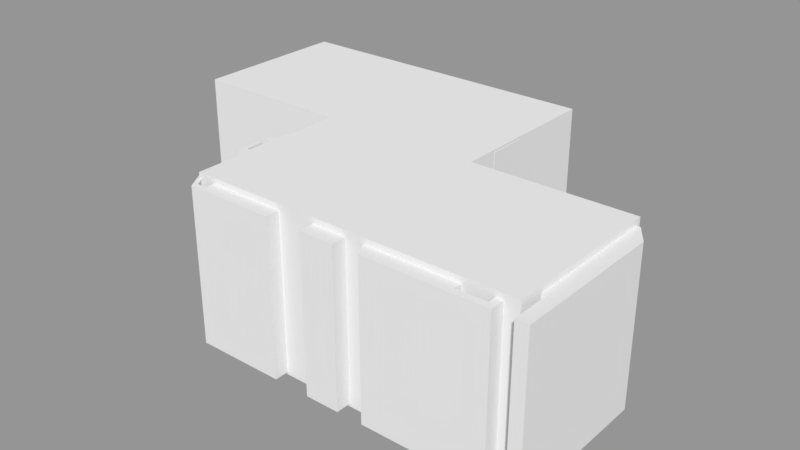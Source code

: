 # Source: S2_Shape.blend  (saved by Blender 2.79.0; exported with 4.5.12 LTS)
import bpy
from mathutils import Matrix  # noqa: F401  (used for matrix-valued properties, if any)

bpy.ops.wm.read_factory_settings(use_empty=True)
scene = bpy.context.scene
scene.name = 'Scene.001'

# ---- collections
col_collection_2_001 = bpy.data.collections.new('Collection 2.001'); scene.collection.children.link(col_collection_2_001)

# ---- meshes
me_cube_003 = bpy.data.meshes.new('Cube.003')
me_cube_003.from_pydata([(-0.5, -0.5, -0.5), (-0.5, -0.5, 0.5), (-0.5, 0.5, -0.5), (-0.5, 0.5, 0.5), (0.5, -0.5, -0.5), (0.5, -0.5, 0.5), (0.5, 0.5, -0.5), (0.5, 0.5, 0.5)], [], [(0, 1, 3, 2), (2, 3, 7, 6), (6, 7, 5, 4), (4, 5, 1, 0), (2, 6, 4, 0), (7, 3, 1, 5)])
me_cube_003.use_remesh_preserve_volume = False
me_cube_003.use_remesh_preserve_attributes = False
me_cube_003.use_mirror_vertex_groups = False
me_cube_003.update()
me_cube_002 = bpy.data.meshes.new('Cube.002')
me_cube_002.from_pydata([(-0.5, -0.5, -0.5), (-0.5, -0.5, 0.5), (-0.5, 0.5, -0.5), (-0.5, 0.5, 0.5), (0.5, -0.5, -0.5), (0.5, -0.5, 0.5), (0.5, 0.5, -0.5), (0.5, 0.5, 0.5)], [], [(0, 1, 3, 2), (2, 3, 7, 6), (6, 7, 5, 4), (4, 5, 1, 0), (2, 6, 4, 0), (7, 3, 1, 5)])
me_cube_002.use_remesh_preserve_volume = False
me_cube_002.use_remesh_preserve_attributes = False
me_cube_002.use_mirror_vertex_groups = False
me_cube_002.update()
me_cube_001 = bpy.data.meshes.new('Cube.001')
me_cube_001.from_pydata([(-0.5, -0.5, -0.5), (-0.5, -0.5, 0.5), (-0.5, 0.5, -0.5), (-0.5, 0.5, 0.5), (0.5, -0.5, -0.5), (0.5, -0.5, 0.5), (0.5, 0.5, -0.5), (0.5, 0.5, 0.5)], [], [(0, 1, 3, 2), (2, 3, 7, 6), (6, 7, 5, 4), (4, 5, 1, 0), (2, 6, 4, 0), (7, 3, 1, 5)])
me_cube_001.use_remesh_preserve_volume = False
me_cube_001.use_remesh_preserve_attributes = False
me_cube_001.use_mirror_vertex_groups = False
me_cube_001.update()
me_cube = bpy.data.meshes.new('Cube')
me_cube.from_pydata([(-0.5, -0.5, -0.5), (-0.5, -0.5, 0.5), (-0.5, 0.5, -0.5), (-0.5, 0.5, 0.5), (0.5, -0.5, -0.5), (0.5, -0.5, 0.5), (0.5, 0.5, -0.5), (0.5, 0.5, 0.5)], [], [(0, 1, 3, 2), (2, 3, 7, 6), (6, 7, 5, 4), (4, 5, 1, 0), (2, 6, 4, 0), (7, 3, 1, 5)])
me_cube.use_remesh_preserve_volume = False
me_cube.use_remesh_preserve_attributes = False
me_cube.use_mirror_vertex_groups = False
me_cube.update()
me_plane_008 = bpy.data.meshes.new('Plane.008')
me_plane_008.from_pydata([(-0.2231, 0.4347, 0.483), (-0.3386, 0.4347, 0.483), (-0.495, 0.1552, 0.483), (-0.495, -0.4134, 0.483), (-0.1729, 0.4975, 0.483), (0.1802, 0.4975, 0.483), (0.2239, 0.4389, 0.483), (0.2663, 0.4389, 0.483), (0.2663, 0.0312, 0.483), (0.2915, 0.0312, 0.483), (0.2915, 0.4379, 0.483), (0.3819, 0.4379, 0.483), (0.44, 0.3225, 0.483), (0.44, 0.04354, 0.483), (0.5015, -0.05293, 0.483), (0.5015, -0.2854, 0.483), (0.4446, -0.2854, 0.483), (0.4446, -0.3865, 0.483), (0.2506, -0.4955, 0.483), (0.1157, -0.4955, 0.483), (0.05299, -0.4456, 0.483), (-0.1887, -0.4456, 0.483), (-0.1887, -0.5002, 0.483), (-0.2759, -0.5002, 0.483), (-0.2759, -0.1959, 0.483), (-0.2101, -0.09935, 0.483), (-0.2308, -0.09935, 0.483), (-0.2965, -0.1931, 0.483), (-0.2965, -0.4975, 0.483), (-0.3152, -0.4975, 0.483), (-0.3152, -0.1939, 0.483), (-0.2526, -0.09662, 0.483), (-0.2919, -0.09662, 0.483), (-0.3557, -0.1893, 0.483), (-0.3557, -0.4994, 0.483), (-0.3805, -0.4994, 0.483), (-0.4632, 0.09684, 0.483), (-0.4632, 0.1655, 0.483), (-0.3234, 0.4036, 0.483), (-0.2263, 0.4036, 0.483), (-0.2263, 0.2035, 0.483), (-0.2891, 0.09684, 0.483), (0.3609, -0.1901, 0.483), (0.3609, -0.2215, 0.483), (0.3837, -0.2381, 0.483), (0.3837, -0.2603, 0.483), (0.4727, -0.2603, 0.483), (0.4727, -0.06325, 0.483), (0.438, 0.008724, 0.483), (0.438, -0.1901, 0.483), (0.3057, -0.1465, 0.483), (0.3282, -0.1465, 0.483), (0.3057, 0.2936, 0.483), (0.3282, 0.2936, 0.483), (-0.2231, 0.4347, -0.5029), (-0.3386, 0.4347, -0.5029), (-0.495, 0.1552, -0.5029), (-0.495, -0.4134, -0.5029), (-0.1729, 0.4975, -0.5029), (0.1802, 0.4975, -0.5029), (0.2239, 0.4389, -0.5029), (0.2663, 0.4389, -0.5029), (0.2663, 0.0312, -0.5029), (0.2915, 0.0312, -0.5029), (0.2915, 0.4379, -0.5029), (0.3819, 0.4379, -0.5029), (0.44, 0.3225, -0.5029), (0.44, 0.04354, -0.5029), (0.5015, -0.05293, -0.5029), (0.5015, -0.2854, -0.5029), (0.4446, -0.2854, -0.5029), (0.4446, -0.3865, -0.5029), (0.2506, -0.4955, -0.5029), (0.1157, -0.4955, -0.5029), (0.05299, -0.4456, -0.5029), (-0.1887, -0.4456, -0.5029), (-0.1887, -0.5002, -0.5029), (-0.2759, -0.5002, -0.5029), (-0.2759, -0.1959, -0.5029), (-0.2101, -0.09935, -0.5029), (-0.2308, -0.09935, -0.5029), (-0.2965, -0.1931, -0.5029), (-0.2965, -0.4975, -0.5029), (-0.3152, -0.4975, -0.5029), (-0.3152, -0.1939, -0.5029), (-0.2526, -0.09662, -0.5029), (-0.2919, -0.09662, -0.5029), (-0.3557, -0.1893, -0.5029), (-0.3557, -0.4994, -0.5029), (-0.3805, -0.4994, -0.5029), (-0.4632, 0.09684, -0.5029), (-0.4632, 0.1655, -0.5029), (-0.3234, 0.4036, -0.5029), (-0.2263, 0.4036, -0.5029), (-0.2263, 0.2034, -0.5029), (-0.2891, 0.09684, -0.5029), (0.3609, -0.1901, -0.5029), (0.3609, -0.2215, -0.5029), (0.3837, -0.2381, -0.5029), (0.3837, -0.2603, -0.5029), (0.4727, -0.2603, -0.5029), (0.4727, -0.06325, -0.5029), (0.438, 0.008724, -0.5029), (0.438, -0.1901, -0.5029), (0.3057, -0.1465, -0.5029), (0.3282, -0.1465, -0.5029), (0.3057, 0.2936, -0.5029), (0.3282, 0.2936, -0.5029)], [], [(22, 21, 23), (20, 18, 43, 50), (3, 35, 34), (3, 34, 33), (11, 10, 52, 53), (20, 19, 18), (16, 45, 17), (41, 36, 32), (33, 36, 3), (21, 24, 23), (25, 8, 6, 40), (45, 16, 46), (46, 15, 14), (44, 43, 45), (47, 46, 14), (6, 5, 39, 40), (13, 53, 51), (41, 31, 26), (28, 27, 30, 29), (16, 15, 46), (50, 42, 51), (51, 49, 48), (42, 49, 51), (36, 33, 32), (9, 8, 50), (9, 50, 52), (48, 13, 51), (25, 41, 26), (25, 40, 41), (31, 41, 32), (27, 26, 31, 30), (48, 47, 14), (48, 14, 13), (42, 50, 43), (7, 6, 8), (10, 9, 52), (53, 13, 12), (2, 36, 37), (45, 18, 17), (1, 2, 37), (1, 37, 38), (20, 25, 24, 21), (39, 0, 1, 38), (12, 11, 53), (36, 2, 3), (8, 25, 20, 50), (0, 39, 4), (4, 39, 5), (45, 43, 18), (76, 77, 75), (74, 104, 97, 72), (57, 88, 89), (57, 87, 88), (65, 107, 106, 64), (74, 72, 73), (70, 71, 99), (95, 86, 90), (87, 57, 90), (75, 77, 78), (79, 94, 60, 62), (99, 100, 70), (100, 68, 69), (98, 99, 97), (101, 68, 100), (60, 94, 93, 59), (67, 105, 107), (95, 80, 85), (82, 83, 84, 81), (70, 100, 69), (104, 105, 96), (105, 102, 103), (96, 105, 103), (90, 86, 87), (63, 104, 62), (63, 106, 104), (102, 105, 67), (79, 80, 95), (79, 95, 94), (85, 86, 95), (81, 84, 85, 80), (102, 68, 101), (102, 67, 68), (96, 97, 104), (61, 62, 60), (64, 106, 63), (107, 66, 67), (56, 91, 90), (99, 71, 72), (55, 91, 56), (55, 92, 91), (74, 75, 78, 79), (93, 92, 55, 54), (66, 107, 65), (90, 57, 56), (62, 104, 74, 79), (54, 58, 93), (58, 59, 93), (99, 72, 97), (0, 4, 58, 54), (1, 0, 54, 55), (2, 1, 55, 56), (3, 2, 56, 57), (4, 5, 59, 58), (5, 6, 60, 59), (6, 7, 61, 60), (7, 8, 62, 61), (8, 9, 63, 62), (9, 10, 64, 63), (10, 11, 65, 64), (11, 12, 66, 65), (12, 13, 67, 66), (13, 14, 68, 67), (14, 15, 69, 68), (15, 16, 70, 69), (16, 17, 71, 70), (17, 18, 72, 71), (18, 19, 73, 72), (19, 20, 74, 73), (20, 21, 75, 74), (21, 22, 76, 75), (22, 23, 77, 76), (23, 24, 78, 77), (24, 25, 79, 78), (25, 26, 80, 79), (26, 27, 81, 80), (27, 28, 82, 81), (28, 29, 83, 82), (29, 30, 84, 83), (30, 31, 85, 84), (31, 32, 86, 85), (32, 33, 87, 86), (33, 34, 88, 87), (34, 35, 89, 88), (35, 3, 57, 89), (37, 36, 90, 91), (38, 37, 91, 92), (39, 38, 92, 93), (40, 39, 93, 94), (41, 40, 94, 95), (36, 41, 95, 90), (42, 43, 97, 96), (43, 44, 98, 97), (44, 45, 99, 98), (45, 46, 100, 99), (46, 47, 101, 100), (47, 48, 102, 101), (48, 49, 103, 102), (49, 42, 96, 103), (52, 50, 104, 106), (50, 51, 105, 104), (51, 53, 107, 105), (53, 52, 106, 107)])
_uv = me_plane_008.uv_layers.new(name='UVMap')
_uv.uv.foreach_set('vector', [0.627, 0.1239, 0.627, 0.1293, 0.6126, 0.1239, 0.6667, 0.1293, 0.6991, 0.1243, 0.7172, 0.1513, 0.7082, 0.1587, 0.5771, 0.1322, 0.5955, 0.1239, 0.5995, 0.1239, 0.5771, 0.1322, 0.5995, 0.1239, 0.5995, 0.1545, 0.7207, 0.2169, 0.7058, 0.2169, 0.7082, 0.2025, 0.7118, 0.2025, 0.6667, 0.1293, 0.677, 0.1243, 0.6991, 0.1243, 0.731, 0.1449, 0.721, 0.1474, 0.731, 0.1348, 0.6105, 0.1829, 0.5823, 0.1829, 0.61, 0.1637, 0.5995, 0.1545, 0.5823, 0.1829, 0.5771, 0.1322, 0.627, 0.1293, 0.6126, 0.1538, 0.6126, 0.1239, 0.6235, 0.1634, 0.7017, 0.1764, 0.6947, 0.217, 0.6208, 0.1936, 0.721, 0.1474, 0.731, 0.1449, 0.7421, 0.1474, 0.7421, 0.1474, 0.7468, 0.1449, 0.7468, 0.168, 0.721, 0.1496, 0.7172, 0.1513, 0.721, 0.1474, 0.7421, 0.167, 0.7421, 0.1474, 0.7468, 0.168, 0.6947, 0.217, 0.6875, 0.2214, 0.6208, 0.2135, 0.6208, 0.1936, 0.7302, 0.1776, 0.7118, 0.2025, 0.7118, 0.1587, 0.6105, 0.1829, 0.6165, 0.1637, 0.6201, 0.1634, 0.6093, 0.1241, 0.6093, 0.1541, 0.6062, 0.154, 0.6062, 0.1241, 0.731, 0.1449, 0.7468, 0.1449, 0.7421, 0.1474, 0.7082, 0.1587, 0.7172, 0.1544, 0.7118, 0.1587, 0.7118, 0.1587, 0.7299, 0.1544, 0.7299, 0.1742, 0.7172, 0.1544, 0.7299, 0.1544, 0.7118, 0.1587, 0.5823, 0.1829, 0.5995, 0.1545, 0.61, 0.1637, 0.7058, 0.1764, 0.7017, 0.1764, 0.7082, 0.1587, 0.7058, 0.1764, 0.7082, 0.1587, 0.7082, 0.2025, 0.7299, 0.1742, 0.7302, 0.1776, 0.7118, 0.1587, 0.6235, 0.1634, 0.6105, 0.1829, 0.6201, 0.1634, 0.6235, 0.1634, 0.6208, 0.1936, 0.6105, 0.1829, 0.6165, 0.1637, 0.6105, 0.1829, 0.61, 0.1637, 0.6093, 0.1541, 0.6201, 0.1634, 0.6165, 0.1637, 0.6062, 0.154, 0.7299, 0.1742, 0.7421, 0.167, 0.7468, 0.168, 0.7299, 0.1742, 0.7468, 0.168, 0.7302, 0.1776, 0.7172, 0.1544, 0.7082, 0.1587, 0.7172, 0.1513, 0.7017, 0.217, 0.6947, 0.217, 0.7017, 0.1764, 0.7058, 0.2169, 0.7058, 0.1764, 0.7082, 0.2025, 0.7118, 0.2025, 0.7302, 0.1776, 0.7302, 0.2054, 0.5771, 0.1888, 0.5823, 0.1829, 0.5823, 0.1898, 0.721, 0.1474, 0.6991, 0.1243, 0.731, 0.1348, 0.6024, 0.2166, 0.5771, 0.1888, 0.5823, 0.1898, 0.6024, 0.2166, 0.5823, 0.1898, 0.6049, 0.2135, 0.6667, 0.1293, 0.6235, 0.1634, 0.6126, 0.1538, 0.627, 0.1293, 0.6208, 0.2135, 0.6213, 0.2166, 0.6024, 0.2166, 0.6049, 0.2135, 0.7302, 0.2054, 0.7207, 0.2169, 0.7118, 0.2025, 0.5823, 0.1829, 0.5771, 0.1888, 0.5771, 0.1322, 0.7017, 0.1764, 0.6235, 0.1634, 0.6667, 0.1293, 0.7082, 0.1587, 0.6213, 0.2166, 0.6208, 0.2135, 0.6296, 0.2214, 0.6296, 0.2214, 0.6208, 0.2135, 0.6875, 0.2214, 0.721, 0.1474, 0.7172, 0.1513, 0.6991, 0.1243, 0.627, 0.1239, 0.6126, 0.1239, 0.627, 0.1293, 0.6667, 0.1293, 0.7082, 0.1587, 0.7172, 0.1513, 0.6991, 0.1243, 0.5771, 0.1322, 0.5995, 0.1239, 0.5955, 0.1239, 0.5771, 0.1322, 0.5995, 0.1545, 0.5995, 0.1239, 0.7207, 0.2169, 0.7118, 0.2025, 0.7082, 0.2025, 0.7058, 0.2169, 0.6667, 0.1293, 0.6991, 0.1243, 0.677, 0.1243, 0.731, 0.1449, 0.731, 0.1348, 0.721, 0.1474, 0.6105, 0.1829, 0.61, 0.1637, 0.5823, 0.1829, 0.5995, 0.1545, 0.5771, 0.1322, 0.5823, 0.1829, 0.627, 0.1293, 0.6126, 0.1239, 0.6126, 0.1538, 0.6235, 0.1634, 0.6208, 0.1936, 0.6947, 0.217, 0.7017, 0.1764, 0.721, 0.1474, 0.7421, 0.1474, 0.731, 0.1449, 0.7421, 0.1474, 0.7468, 0.168, 0.7468, 0.1449, 0.721, 0.1496, 0.721, 0.1474, 0.7172, 0.1513, 0.7421, 0.167, 0.7468, 0.168, 0.7421, 0.1474, 0.6947, 0.217, 0.6208, 0.1936, 0.6208, 0.2135, 0.6875, 0.2214, 0.7302, 0.1776, 0.7118, 0.1587, 0.7118, 0.2025, 0.6105, 0.1829, 0.6201, 0.1634, 0.6165, 0.1637, 0.6093, 0.1241, 0.6062, 0.1241, 0.6062, 0.154, 0.6093, 0.1541, 0.731, 0.1449, 0.7421, 0.1474, 0.7468, 0.1449, 0.7082, 0.1587, 0.7118, 0.1587, 0.7172, 0.1544, 0.7118, 0.1587, 0.7299, 0.1742, 0.7299, 0.1544, 0.7172, 0.1544, 0.7118, 0.1587, 0.7299, 0.1544, 0.5823, 0.1829, 0.61, 0.1637, 0.5995, 0.1545, 0.7058, 0.1764, 0.7082, 0.1587, 0.7017, 0.1764, 0.7058, 0.1764, 0.7082, 0.2025, 0.7082, 0.1587, 0.7299, 0.1742, 0.7118, 0.1587, 0.7302, 0.1776, 0.6235, 0.1634, 0.6201, 0.1634, 0.6105, 0.1829, 0.6235, 0.1634, 0.6105, 0.1829, 0.6208, 0.1936, 0.6165, 0.1637, 0.61, 0.1637, 0.6105, 0.1829, 0.6093, 0.1541, 0.6062, 0.154, 0.6165, 0.1637, 0.6201, 0.1634, 0.7299, 0.1742, 0.7468, 0.168, 0.7421, 0.167, 0.7299, 0.1742, 0.7302, 0.1776, 0.7468, 0.168, 0.7172, 0.1544, 0.7172, 0.1513, 0.7082, 0.1587, 0.7017, 0.217, 0.7017, 0.1764, 0.6947, 0.217, 0.7058, 0.2169, 0.7082, 0.2025, 0.7058, 0.1764, 0.7118, 0.2025, 0.7302, 0.2054, 0.7302, 0.1776, 0.5771, 0.1888, 0.5823, 0.1898, 0.5823, 0.1829, 0.721, 0.1474, 0.731, 0.1348, 0.6991, 0.1243, 0.6024, 0.2166, 0.5823, 0.1898, 0.5771, 0.1888, 0.6024, 0.2166, 0.6049, 0.2135, 0.5823, 0.1898, 0.6667, 0.1293, 0.627, 0.1293, 0.6126, 0.1538, 0.6235, 0.1634, 0.6208, 0.2135, 0.6049, 0.2135, 0.6024, 0.2166, 0.6213, 0.2166, 0.7302, 0.2054, 0.7118, 0.2025, 0.7207, 0.2169, 0.5823, 0.1829, 0.5771, 0.1322, 0.5771, 0.1888, 0.7017, 0.1764, 0.7082, 0.1587, 0.6667, 0.1293, 0.6235, 0.1634, 0.6213, 0.2166, 0.6296, 0.2214, 0.6208, 0.2135, 0.6296, 0.2214, 0.6875, 0.2214, 0.6208, 0.2135, 0.721, 0.1474, 0.6991, 0.1243, 0.7172, 0.1513, 0.6213, 0.2166, 0.6296, 0.2214, 0.6296, 0.2214, 0.6213, 0.2166, 0.6024, 0.2166, 0.6213, 0.2166, 0.6213, 0.2166, 0.6024, 0.2166, 0.5771, 0.1888, 0.6024, 0.2166, 0.6024, 0.2166, 0.5771, 0.1888, 0.5771, 0.1322, 0.5771, 0.1888, 0.5771, 0.1888, 0.5771, 0.1322, 0.6296, 0.2214, 0.6875, 0.2214, 0.6875, 0.2214, 0.6296, 0.2214, 0.6875, 0.2214, 0.6947, 0.217, 0.6947, 0.217, 0.6875, 0.2214, 0.6947, 0.217, 0.7017, 0.217, 0.7017, 0.217, 0.6947, 0.217, 0.7017, 0.217, 0.7017, 0.1764, 0.7017, 0.1764, 0.7017, 0.217, 0.7017, 0.1764, 0.7058, 0.1764, 0.7058, 0.1764, 0.7017, 0.1764, 0.7058, 0.1764, 0.7058, 0.2169, 0.7058, 0.2169, 0.7058, 0.1764, 0.7058, 0.2169, 0.7207, 0.2169, 0.7207, 0.2169, 0.7058, 0.2169, 0.7207, 0.2169, 0.7302, 0.2054, 0.7302, 0.2054, 0.7207, 0.2169, 0.7302, 0.2054, 0.7302, 0.1776, 0.7302, 0.1776, 0.7302, 0.2054, 0.7302, 0.1776, 0.7468, 0.168, 0.7468, 0.168, 0.7302, 0.1776, 0.7468, 0.168, 0.7468, 0.1449, 0.7468, 0.1449, 0.7468, 0.168, 0.7468, 0.1449, 0.731, 0.1449, 0.731, 0.1449, 0.7468, 0.1449, 0.731, 0.1449, 0.731, 0.1348, 0.731, 0.1348, 0.731, 0.1449, 0.731, 0.1348, 0.6991, 0.1243, 0.6991, 0.1243, 0.731, 0.1348, 0.6991, 0.1243, 0.677, 0.1243, 0.677, 0.1243, 0.6991, 0.1243, 0.677, 0.1243, 0.6667, 0.1293, 0.6667, 0.1293, 0.677, 0.1243, 0.6667, 0.1293, 0.627, 0.1293, 0.627, 0.1293, 0.6667, 0.1293, 0.627, 0.1293, 0.627, 0.1239, 0.627, 0.1239, 0.627, 0.1293, 0.627, 0.1239, 0.6126, 0.1239, 0.6126, 0.1239, 0.627, 0.1239, 0.6126, 0.1239, 0.6126, 0.1538, 0.6126, 0.1538, 0.6126, 0.1239, 0.6126, 0.1538, 0.6235, 0.1634, 0.6235, 0.1634, 0.6126, 0.1538, 0.6235, 0.1634, 0.6201, 0.1634, 0.6201, 0.1634, 0.6235, 0.1634, 0.6201, 0.1634, 0.6093, 0.1541, 0.6093, 0.1541, 0.6201, 0.1634, 0.6093, 0.1541, 0.6093, 0.1241, 0.6093, 0.1241, 0.6093, 0.1541, 0.6093, 0.1241, 0.6062, 0.1241, 0.6062, 0.1241, 0.6093, 0.1241, 0.6062, 0.1241, 0.6062, 0.154, 0.6062, 0.154, 0.6062, 0.1241, 0.6062, 0.154, 0.6165, 0.1637, 0.6165, 0.1637, 0.6062, 0.154, 0.6165, 0.1637, 0.61, 0.1637, 0.61, 0.1637, 0.6165, 0.1637, 0.61, 0.1637, 0.5995, 0.1545, 0.5995, 0.1545, 0.61, 0.1637, 0.5995, 0.1545, 0.5995, 0.1239, 0.5995, 0.1239, 0.5995, 0.1545, 0.5995, 0.1239, 0.5955, 0.1239, 0.5955, 0.1239, 0.5995, 0.1239, 0.5955, 0.1239, 0.5771, 0.1322, 0.5771, 0.1322, 0.5955, 0.1239, 0.5823, 0.1898, 0.5823, 0.1829, 0.5823, 0.1829, 0.5823, 0.1898, 0.6049, 0.2135, 0.5823, 0.1898, 0.5823, 0.1898, 0.6049, 0.2135, 0.6208, 0.2135, 0.6049, 0.2135, 0.6049, 0.2135, 0.6208, 0.2135, 0.6208, 0.1936, 0.6208, 0.2135, 0.6208, 0.2135, 0.6208, 0.1936, 0.6105, 0.1829, 0.6208, 0.1936, 0.6208, 0.1936, 0.6105, 0.1829, 0.5823, 0.1829, 0.6105, 0.1829, 0.6105, 0.1829, 0.5823, 0.1829, 0.7172, 0.1544, 0.7172, 0.1513, 0.7172, 0.1513, 0.7172, 0.1544, 0.7172, 0.1513, 0.721, 0.1496, 0.721, 0.1496, 0.7172, 0.1513, 0.721, 0.1496, 0.721, 0.1474, 0.721, 0.1474, 0.721, 0.1496, 0.721, 0.1474, 0.7421, 0.1474, 0.7421, 0.1474, 0.721, 0.1474, 0.7421, 0.1474, 0.7421, 0.167, 0.7421, 0.167, 0.7421, 0.1474, 0.7421, 0.167, 0.7299, 0.1742, 0.7299, 0.1742, 0.7421, 0.167, 0.7299, 0.1742, 0.7299, 0.1544, 0.7299, 0.1544, 0.7299, 0.1742, 0.7299, 0.1544, 0.7172, 0.1544, 0.7172, 0.1544, 0.7299, 0.1544, 0.7082, 0.2025, 0.7082, 0.1587, 0.7082, 0.1587, 0.7082, 0.2025, 0.7082, 0.1587, 0.7118, 0.1587, 0.7118, 0.1587, 0.7082, 0.1587, 0.7118, 0.1587, 0.7118, 0.2025, 0.7118, 0.2025, 0.7118, 0.1587, 0.7118, 0.2025, 0.7082, 0.2025, 0.7082, 0.2025, 0.7118, 0.2025])
me_plane_008.use_remesh_preserve_volume = False
me_plane_008.use_remesh_preserve_attributes = False
me_plane_008.use_mirror_vertex_groups = False
me_plane_008.update()
me_plane_003 = bpy.data.meshes.new('Plane.003')
me_plane_003.from_pydata([(-0.4136, 0.267, 0.4647), (-0.4136, 0.185, 0.4647), (-0.5005, 0.1077, 0.4647), (-0.5005, -0.2875, 0.4647), (-0.2951, 0.5004, 0.4647), (-0.2038, 0.5004, 0.4647), (-0.306, 0.2942, 0.4647), (-0.306, 0.208, 0.4647), (-0.276, 0.208, 0.4647), (-0.276, 0.2888, 0.4647), (-0.1643, 0.5004, 0.4647), (0.2061, 0.5004, 0.4647), (0.1768, 0.4598, 0.4647), (0.2847, 0.4598, 0.4647), (0.2847, 0.5004, 0.4647), (0.4494, 0.5004, 0.4647), (0.4999, 0.4342, 0.4647), (0.4999, -0.4984, 0.4647), (0.4657, -0.4984, 0.4647), (0.4354, -0.4089, 0.4647), (0.4354, -0.3055, 0.4647), (0.3348, -0.3055, 0.4647), (0.2784, -0.3649, 0.4647), (0.2784, -0.496, 0.4647), (-0.33, -0.496, 0.4647), (-0.4146, -0.392, 0.4647), (-0.4146, -0.3637, 0.4647), (0.1426, 0.4072, 0.4647), (0.1628, 0.4375, 0.4647), (0.2845, 0.4375, 0.4647), (0.2845, 0.3358, 0.4647), (0.261, 0.2841, 0.4647), (0.236, 0.2841, 0.4647), (0.236, 0.1069, 0.4647), (0.2121, 0.1069, 0.4647), (0.2121, 0.2837, 0.4647), (0.1918, 0.2837, 0.4647), (0.1918, 0.1829, 0.4647), (0.1629, 0.1829, 0.4647), (0.1629, 0.2855, 0.4647), (0.1426, 0.2855, 0.4647), (-0.3586, -0.3402, 0.4647), (-0.2757, -0.2789, 0.4647), (-0.09251, -0.2789, 0.4647), (-0.09251, -0.2363, 0.4647), (-0.05457, -0.2363, 0.4647), (-0.05457, -0.2784, 0.4647), (0.002878, -0.2784, 0.4647), (0.002878, -0.2946, 0.4647), (0.04623, -0.2946, 0.4647), (0.1617, -0.1807, 0.4647), (0.1991, -0.1807, 0.4647), (0.05653, -0.3237, 0.4647), (0.00342, -0.3237, 0.4647), (0.00342, -0.3402, 0.4647), (0.109, -0.3172, 0.4647), (0.2315, -0.1871, 0.4647), (0.2631, -0.1871, 0.4647), (0.1344, -0.3172, 0.4647), (-0.02879, -0.4482, 0.4647), (0.05102, -0.4482, 0.4647), (-0.02879, -0.365, 0.4647), (0.05102, -0.365, 0.4647), (-0.2972, -0.4482, 0.4647), (-0.04742, -0.4482, 0.4647), (-0.3578, -0.365, 0.4647), (-0.04742, -0.365, 0.4647), (-0.4136, 0.267, -0.4846), (-0.4136, 0.185, -0.4847), (-0.5005, 0.1077, -0.4847), (-0.5005, -0.2875, -0.4847), (-0.2951, 0.5004, -0.4847), (-0.2038, 0.5004, -0.4847), (-0.306, 0.2942, -0.4847), (-0.306, 0.208, -0.4847), (-0.276, 0.208, -0.4847), (-0.276, 0.2888, -0.4847), (-0.1643, 0.5004, -0.4847), (0.2061, 0.5004, -0.4847), (0.1768, 0.4598, -0.4847), (0.2847, 0.4598, -0.4847), (0.2847, 0.5004, -0.4847), (0.4494, 0.5004, -0.4846), (0.4999, 0.4342, -0.4847), (0.4999, -0.4984, -0.4847), (0.4657, -0.4984, -0.4847), (0.4354, -0.4089, -0.4847), (0.4354, -0.3055, -0.4847), (0.3348, -0.3055, -0.4846), (0.2784, -0.3649, -0.4847), (0.2784, -0.496, -0.4847), (-0.33, -0.496, -0.4847), (-0.4146, -0.392, -0.4847), (-0.4146, -0.3637, -0.4847), (0.1426, 0.4072, -0.4846), (0.1628, 0.4375, -0.4847), (0.2845, 0.4375, -0.4847), (0.2845, 0.3358, -0.4847), (0.261, 0.2841, -0.4846), (0.236, 0.2841, -0.4847), (0.236, 0.1069, -0.4847), (0.2121, 0.1069, -0.4847), (0.2121, 0.2837, -0.4846), (0.1918, 0.2837, -0.4847), (0.1918, 0.1829, -0.4847), (0.1629, 0.1829, -0.4847), (0.1629, 0.2855, -0.4847), (0.1426, 0.2855, -0.4847), (-0.3586, -0.3402, -0.4847), (-0.2757, -0.2789, -0.4846), (-0.09251, -0.2789, -0.4847), (-0.09251, -0.2363, -0.4847), (-0.05457, -0.2363, -0.4847), (-0.05457, -0.2784, -0.4847), (0.002878, -0.2784, -0.4847), (0.002878, -0.2946, -0.4847), (0.04623, -0.2946, -0.4847), (0.1617, -0.1807, -0.4847), (0.1991, -0.1807, -0.4847), (0.05653, -0.3237, -0.4846), (0.00342, -0.3237, -0.4847), (0.00342, -0.3402, -0.4847), (0.109, -0.3172, -0.4847), (0.2315, -0.1871, -0.4846), (0.2631, -0.1871, -0.4847), (0.1344, -0.3172, -0.4847), (-0.02879, -0.4482, -0.4847), (0.05102, -0.4482, -0.4847), (-0.02879, -0.365, -0.4847), (0.05102, -0.365, -0.4847), (-0.2972, -0.4482, -0.4847), (-0.04742, -0.4482, -0.4847), (-0.3578, -0.365, -0.4847), (-0.04742, -0.365, -0.4847)], [], [(17, 20, 19), (18, 17, 19), (24, 23, 59), (45, 50, 38, 8), (59, 64, 24), (64, 63, 24), (60, 23, 22, 58), (62, 60, 58), (51, 56, 33, 34), (16, 20, 17), (61, 62, 54), (66, 61, 54), (65, 66, 41), (45, 8, 44), (64, 59, 61, 66), (59, 23, 60), (41, 3, 26), (62, 55, 52), (9, 40, 27, 10), (42, 3, 41), (58, 55, 62), (55, 51, 52), (56, 51, 55), (21, 20, 57), (45, 47, 50), (48, 49, 47), (42, 44, 8, 7), (42, 2, 3), (44, 42, 43), (42, 7, 1), (46, 47, 45), (38, 50, 34), (65, 25, 24, 63), (56, 57, 33), (40, 9, 8, 38), (28, 29, 13, 12), (33, 20, 16), (57, 20, 33), (16, 31, 33), (31, 32, 33), (35, 37, 34), (40, 38, 39), (41, 66, 54), (51, 34, 50), (35, 36, 37), (38, 34, 37), (62, 52, 53, 54), (47, 49, 50), (6, 0, 1, 7), (6, 4, 0), (16, 30, 31), (15, 29, 30, 16), (5, 4, 6), (21, 57, 58, 22), (28, 10, 27), (15, 13, 29), (42, 1, 2), (12, 10, 28), (15, 14, 13), (11, 10, 12), (26, 25, 65, 41), (84, 86, 87), (85, 86, 84), (91, 126, 90), (112, 75, 105, 117), (126, 91, 131), (131, 91, 130), (127, 125, 89, 90), (129, 125, 127), (118, 101, 100, 123), (83, 84, 87), (128, 121, 129), (133, 121, 128), (132, 108, 133), (112, 111, 75), (131, 133, 128, 126), (126, 127, 90), (108, 93, 70), (129, 119, 122), (76, 77, 94, 107), (109, 108, 70), (125, 129, 122), (122, 119, 118), (123, 122, 118), (88, 124, 87), (112, 117, 114), (115, 114, 116), (109, 74, 75, 111), (109, 70, 69), (111, 110, 109), (109, 68, 74), (113, 112, 114), (105, 101, 117), (132, 130, 91, 92), (123, 100, 124), (107, 105, 75, 76), (95, 79, 80, 96), (100, 83, 87), (124, 100, 87), (83, 100, 98), (98, 100, 99), (102, 101, 104), (107, 106, 105), (108, 121, 133), (118, 117, 101), (102, 104, 103), (105, 104, 101), (129, 121, 120, 119), (114, 117, 116), (73, 74, 68, 67), (73, 67, 71), (83, 98, 97), (82, 83, 97, 96), (72, 73, 71), (88, 89, 125, 124), (95, 94, 77), (82, 96, 80), (109, 69, 68), (79, 95, 77), (82, 80, 81), (78, 79, 77), (93, 108, 132, 92), (0, 4, 71, 67), (1, 0, 67, 68), (2, 1, 68, 69), (3, 2, 69, 70), (4, 5, 72, 71), (5, 6, 73, 72), (6, 7, 74, 73), (7, 8, 75, 74), (8, 9, 76, 75), (9, 10, 77, 76), (10, 11, 78, 77), (11, 12, 79, 78), (12, 13, 80, 79), (13, 14, 81, 80), (14, 15, 82, 81), (15, 16, 83, 82), (16, 17, 84, 83), (17, 18, 85, 84), (18, 19, 86, 85), (19, 20, 87, 86), (20, 21, 88, 87), (21, 22, 89, 88), (22, 23, 90, 89), (23, 24, 91, 90), (24, 25, 92, 91), (25, 26, 93, 92), (26, 3, 70, 93), (28, 27, 94, 95), (29, 28, 95, 96), (30, 29, 96, 97), (31, 30, 97, 98), (32, 31, 98, 99), (33, 32, 99, 100), (34, 33, 100, 101), (35, 34, 101, 102), (36, 35, 102, 103), (37, 36, 103, 104), (38, 37, 104, 105), (39, 38, 105, 106), (40, 39, 106, 107), (27, 40, 107, 94), (42, 41, 108, 109), (43, 42, 109, 110), (44, 43, 110, 111), (45, 44, 111, 112), (46, 45, 112, 113), (47, 46, 113, 114), (48, 47, 114, 115), (49, 48, 115, 116), (50, 49, 116, 117), (51, 50, 117, 118), (52, 51, 118, 119), (53, 52, 119, 120), (54, 53, 120, 121), (41, 54, 121, 108), (56, 55, 122, 123), (57, 56, 123, 124), (58, 57, 124, 125), (55, 58, 125, 122), (61, 59, 126, 128), (59, 60, 127, 126), (60, 62, 129, 127), (62, 61, 128, 129), (65, 63, 130, 132), (63, 64, 131, 130), (64, 66, 133, 131), (66, 65, 132, 133)])
_uv = me_plane_003.uv_layers.new(name='UVMap')
_uv.uv.foreach_set('vector', [0.5743, 0.1239, 0.5634, 0.1438, 0.5634, 0.1332, 0.5685, 0.1239, 0.5743, 0.1239, 0.5634, 0.1332, 0.4356, 0.1242, 0.5389, 0.1242, 0.4868, 0.1291, 0.4824, 0.151, 0.5191, 0.1568, 0.5193, 0.184, 0.4448, 0.1866, 0.4868, 0.1291, 0.4836, 0.1291, 0.4356, 0.1242, 0.4836, 0.1291, 0.4412, 0.1291, 0.4356, 0.1242, 0.5003, 0.1291, 0.5389, 0.1242, 0.5389, 0.1377, 0.5145, 0.1426, 0.5003, 0.1377, 0.5003, 0.1291, 0.5145, 0.1426, 0.5255, 0.1568, 0.531, 0.1561, 0.5317, 0.1762, 0.5277, 0.1762, 0.5743, 0.21, 0.5634, 0.1438, 0.5743, 0.1239, 0.4868, 0.1377, 0.5003, 0.1377, 0.4922, 0.1403, 0.4836, 0.1377, 0.4868, 0.1377, 0.4922, 0.1403, 0.4309, 0.1377, 0.4836, 0.1377, 0.4308, 0.1403, 0.4824, 0.151, 0.4448, 0.1866, 0.476, 0.151, 0.4836, 0.1291, 0.4868, 0.1291, 0.4868, 0.1377, 0.4836, 0.1377, 0.4868, 0.1291, 0.5389, 0.1242, 0.5003, 0.1291, 0.4308, 0.1403, 0.4078, 0.1457, 0.4213, 0.1378, 0.5003, 0.1377, 0.5102, 0.1426, 0.5013, 0.142, 0.4448, 0.195, 0.5159, 0.1946, 0.5159, 0.2072, 0.4638, 0.2168, 0.4449, 0.1466, 0.4078, 0.1457, 0.4308, 0.1403, 0.5145, 0.1426, 0.5102, 0.1426, 0.5003, 0.1377, 0.5102, 0.1426, 0.5255, 0.1568, 0.5013, 0.142, 0.531, 0.1561, 0.5255, 0.1568, 0.5102, 0.1426, 0.5485, 0.1438, 0.5634, 0.1438, 0.5363, 0.1561, 0.4824, 0.151, 0.4922, 0.1467, 0.5191, 0.1568, 0.4922, 0.145, 0.4995, 0.145, 0.4922, 0.1467, 0.4449, 0.1466, 0.476, 0.151, 0.4448, 0.1866, 0.4397, 0.1866, 0.4449, 0.1466, 0.4078, 0.1762, 0.4078, 0.1457, 0.476, 0.151, 0.4449, 0.1466, 0.476, 0.1466, 0.4449, 0.1466, 0.4397, 0.1866, 0.4214, 0.1842, 0.4824, 0.1467, 0.4922, 0.1467, 0.4824, 0.151, 0.5193, 0.184, 0.5191, 0.1568, 0.5277, 0.1762, 0.4309, 0.1377, 0.4213, 0.1349, 0.4356, 0.1242, 0.4412, 0.1291, 0.531, 0.1561, 0.5363, 0.1561, 0.5317, 0.1762, 0.5159, 0.1946, 0.4448, 0.195, 0.4448, 0.1866, 0.5193, 0.184, 0.5193, 0.2103, 0.54, 0.2103, 0.54, 0.2126, 0.5217, 0.2126, 0.5317, 0.1762, 0.5634, 0.1438, 0.5743, 0.21, 0.5363, 0.1561, 0.5634, 0.1438, 0.5317, 0.1762, 0.5743, 0.21, 0.536, 0.1945, 0.5317, 0.1762, 0.536, 0.1945, 0.5317, 0.1945, 0.5317, 0.1762, 0.5277, 0.1944, 0.5242, 0.184, 0.5277, 0.1762, 0.5159, 0.1946, 0.5193, 0.184, 0.5193, 0.1946, 0.4308, 0.1403, 0.4836, 0.1377, 0.4922, 0.1403, 0.5255, 0.1568, 0.5277, 0.1762, 0.5191, 0.1568, 0.5277, 0.1944, 0.5242, 0.1944, 0.5242, 0.184, 0.5193, 0.184, 0.5277, 0.1762, 0.5242, 0.184, 0.5003, 0.1377, 0.5013, 0.142, 0.4922, 0.142, 0.4922, 0.1403, 0.4922, 0.1467, 0.4995, 0.145, 0.5191, 0.1568, 0.4397, 0.1955, 0.4214, 0.1927, 0.4214, 0.1842, 0.4397, 0.1866, 0.4397, 0.1955, 0.4416, 0.2168, 0.4214, 0.1927, 0.5743, 0.21, 0.54, 0.1998, 0.536, 0.1945, 0.5657, 0.2168, 0.54, 0.2103, 0.54, 0.1998, 0.5743, 0.21, 0.4571, 0.2168, 0.4416, 0.2168, 0.4397, 0.1955, 0.5485, 0.1438, 0.5363, 0.1561, 0.5145, 0.1426, 0.5389, 0.1377, 0.5193, 0.2103, 0.4638, 0.2168, 0.5159, 0.2072, 0.5657, 0.2168, 0.54, 0.2126, 0.54, 0.2103, 0.4449, 0.1466, 0.4214, 0.1842, 0.4078, 0.1762, 0.5217, 0.2126, 0.4638, 0.2168, 0.5193, 0.2103, 0.5657, 0.2168, 0.54, 0.2168, 0.54, 0.2126, 0.5267, 0.2168, 0.4638, 0.2168, 0.5217, 0.2126, 0.4213, 0.1378, 0.4213, 0.1349, 0.4309, 0.1377, 0.4308, 0.1403, 0.5743, 0.1239, 0.5634, 0.1332, 0.5634, 0.1438, 0.5685, 0.1239, 0.5634, 0.1332, 0.5743, 0.1239, 0.4356, 0.1242, 0.4868, 0.1291, 0.5389, 0.1242, 0.4824, 0.151, 0.4448, 0.1866, 0.5193, 0.184, 0.5191, 0.1568, 0.4868, 0.1291, 0.4356, 0.1242, 0.4836, 0.1291, 0.4836, 0.1291, 0.4356, 0.1242, 0.4412, 0.1291, 0.5003, 0.1291, 0.5145, 0.1426, 0.5389, 0.1377, 0.5389, 0.1242, 0.5003, 0.1377, 0.5145, 0.1426, 0.5003, 0.1291, 0.5255, 0.1568, 0.5277, 0.1762, 0.5317, 0.1762, 0.531, 0.1561, 0.5743, 0.21, 0.5743, 0.1239, 0.5634, 0.1438, 0.4868, 0.1377, 0.4922, 0.1403, 0.5003, 0.1377, 0.4836, 0.1377, 0.4922, 0.1403, 0.4868, 0.1377, 0.4309, 0.1377, 0.4308, 0.1403, 0.4836, 0.1377, 0.4824, 0.151, 0.476, 0.151, 0.4448, 0.1866, 0.4836, 0.1291, 0.4836, 0.1377, 0.4868, 0.1377, 0.4868, 0.1291, 0.4868, 0.1291, 0.5003, 0.1291, 0.5389, 0.1242, 0.4308, 0.1403, 0.4213, 0.1378, 0.4078, 0.1457, 0.5003, 0.1377, 0.5013, 0.142, 0.5102, 0.1426, 0.4448, 0.195, 0.4638, 0.2168, 0.5159, 0.2072, 0.5159, 0.1946, 0.4449, 0.1466, 0.4308, 0.1403, 0.4078, 0.1457, 0.5145, 0.1426, 0.5003, 0.1377, 0.5102, 0.1426, 0.5102, 0.1426, 0.5013, 0.142, 0.5255, 0.1568, 0.531, 0.1561, 0.5102, 0.1426, 0.5255, 0.1568, 0.5485, 0.1438, 0.5363, 0.1561, 0.5634, 0.1438, 0.4824, 0.151, 0.5191, 0.1568, 0.4922, 0.1467, 0.4922, 0.145, 0.4922, 0.1467, 0.4995, 0.145, 0.4449, 0.1466, 0.4397, 0.1866, 0.4448, 0.1866, 0.476, 0.151, 0.4449, 0.1466, 0.4078, 0.1457, 0.4078, 0.1762, 0.476, 0.151, 0.476, 0.1466, 0.4449, 0.1466, 0.4449, 0.1466, 0.4214, 0.1842, 0.4397, 0.1866, 0.4824, 0.1467, 0.4824, 0.151, 0.4922, 0.1467, 0.5193, 0.184, 0.5277, 0.1762, 0.5191, 0.1568, 0.4309, 0.1377, 0.4412, 0.1291, 0.4356, 0.1242, 0.4213, 0.1349, 0.531, 0.1561, 0.5317, 0.1762, 0.5363, 0.1561, 0.5159, 0.1946, 0.5193, 0.184, 0.4448, 0.1866, 0.4448, 0.195, 0.5193, 0.2103, 0.5217, 0.2126, 0.54, 0.2126, 0.54, 0.2103, 0.5317, 0.1762, 0.5743, 0.21, 0.5634, 0.1438, 0.5363, 0.1561, 0.5317, 0.1762, 0.5634, 0.1438, 0.5743, 0.21, 0.5317, 0.1762, 0.536, 0.1945, 0.536, 0.1945, 0.5317, 0.1762, 0.5317, 0.1945, 0.5277, 0.1944, 0.5277, 0.1762, 0.5242, 0.184, 0.5159, 0.1946, 0.5193, 0.1946, 0.5193, 0.184, 0.4308, 0.1403, 0.4922, 0.1403, 0.4836, 0.1377, 0.5255, 0.1568, 0.5191, 0.1568, 0.5277, 0.1762, 0.5277, 0.1944, 0.5242, 0.184, 0.5242, 0.1944, 0.5193, 0.184, 0.5242, 0.184, 0.5277, 0.1762, 0.5003, 0.1377, 0.4922, 0.1403, 0.4922, 0.142, 0.5013, 0.142, 0.4922, 0.1467, 0.5191, 0.1568, 0.4995, 0.145, 0.4397, 0.1955, 0.4397, 0.1866, 0.4214, 0.1842, 0.4214, 0.1927, 0.4397, 0.1955, 0.4214, 0.1927, 0.4416, 0.2168, 0.5743, 0.21, 0.536, 0.1945, 0.54, 0.1998, 0.5657, 0.2168, 0.5743, 0.21, 0.54, 0.1998, 0.54, 0.2103, 0.4571, 0.2168, 0.4397, 0.1955, 0.4416, 0.2168, 0.5485, 0.1438, 0.5389, 0.1377, 0.5145, 0.1426, 0.5363, 0.1561, 0.5193, 0.2103, 0.5159, 0.2072, 0.4638, 0.2168, 0.5657, 0.2168, 0.54, 0.2103, 0.54, 0.2126, 0.4449, 0.1466, 0.4078, 0.1762, 0.4214, 0.1842, 0.5217, 0.2126, 0.5193, 0.2103, 0.4638, 0.2168, 0.5657, 0.2168, 0.54, 0.2126, 0.54, 0.2168, 0.5267, 0.2168, 0.5217, 0.2126, 0.4638, 0.2168, 0.4213, 0.1378, 0.4308, 0.1403, 0.4309, 0.1377, 0.4213, 0.1349, 0.4214, 0.1927, 0.4416, 0.2168, 0.4416, 0.2168, 0.4214, 0.1927, 0.4214, 0.1842, 0.4214, 0.1927, 0.4214, 0.1927, 0.4214, 0.1842, 0.4078, 0.1762, 0.4214, 0.1842, 0.4214, 0.1842, 0.4078, 0.1762, 0.4078, 0.1457, 0.4078, 0.1762, 0.4078, 0.1762, 0.4078, 0.1457, 0.4416, 0.2168, 0.4571, 0.2168, 0.4571, 0.2168, 0.4416, 0.2168, 0.4571, 0.2168, 0.4397, 0.1955, 0.4397, 0.1955, 0.4571, 0.2168, 0.4397, 0.1955, 0.4397, 0.1866, 0.4397, 0.1866, 0.4397, 0.1955, 0.4397, 0.1866, 0.4448, 0.1866, 0.4448, 0.1866, 0.4397, 0.1866, 0.4448, 0.1866, 0.4448, 0.195, 0.4448, 0.195, 0.4448, 0.1866, 0.4448, 0.195, 0.4638, 0.2168, 0.4638, 0.2168, 0.4448, 0.195, 0.4638, 0.2168, 0.5267, 0.2168, 0.5267, 0.2168, 0.4638, 0.2168, 0.5267, 0.2168, 0.5217, 0.2126, 0.5217, 0.2126, 0.5267, 0.2168, 0.5217, 0.2126, 0.54, 0.2126, 0.54, 0.2126, 0.5217, 0.2126, 0.54, 0.2126, 0.54, 0.2168, 0.54, 0.2168, 0.54, 0.2126, 0.54, 0.2168, 0.5657, 0.2168, 0.5657, 0.2168, 0.54, 0.2168, 0.5657, 0.2168, 0.5743, 0.21, 0.5743, 0.21, 0.5657, 0.2168, 0.5743, 0.21, 0.5743, 0.1239, 0.5743, 0.1239, 0.5743, 0.21, 0.5743, 0.1239, 0.5685, 0.1239, 0.5685, 0.1239, 0.5743, 0.1239, 0.5685, 0.1239, 0.5634, 0.1332, 0.5634, 0.1332, 0.5685, 0.1239, 0.5634, 0.1332, 0.5634, 0.1438, 0.5634, 0.1438, 0.5634, 0.1332, 0.5634, 0.1438, 0.5485, 0.1438, 0.5485, 0.1438, 0.5634, 0.1438, 0.5485, 0.1438, 0.5389, 0.1377, 0.5389, 0.1377, 0.5485, 0.1438, 0.5389, 0.1377, 0.5389, 0.1242, 0.5389, 0.1242, 0.5389, 0.1377, 0.5389, 0.1242, 0.4356, 0.1242, 0.4356, 0.1242, 0.5389, 0.1242, 0.4356, 0.1242, 0.4213, 0.1349, 0.4213, 0.1349, 0.4356, 0.1242, 0.4213, 0.1349, 0.4213, 0.1378, 0.4213, 0.1378, 0.4213, 0.1349, 0.4213, 0.1378, 0.4078, 0.1457, 0.4078, 0.1457, 0.4213, 0.1378, 0.5193, 0.2103, 0.5159, 0.2072, 0.5159, 0.2072, 0.5193, 0.2103, 0.54, 0.2103, 0.5193, 0.2103, 0.5193, 0.2103, 0.54, 0.2103, 0.54, 0.1998, 0.54, 0.2103, 0.54, 0.2103, 0.54, 0.1998, 0.536, 0.1945, 0.54, 0.1998, 0.54, 0.1998, 0.536, 0.1945, 0.5317, 0.1945, 0.536, 0.1945, 0.536, 0.1945, 0.5317, 0.1945, 0.5317, 0.1762, 0.5317, 0.1945, 0.5317, 0.1945, 0.5317, 0.1762, 0.5277, 0.1762, 0.5317, 0.1762, 0.5317, 0.1762, 0.5277, 0.1762, 0.5277, 0.1944, 0.5277, 0.1762, 0.5277, 0.1762, 0.5277, 0.1944, 0.5242, 0.1944, 0.5277, 0.1944, 0.5277, 0.1944, 0.5242, 0.1944, 0.5242, 0.184, 0.5242, 0.1944, 0.5242, 0.1944, 0.5242, 0.184, 0.5193, 0.184, 0.5242, 0.184, 0.5242, 0.184, 0.5193, 0.184, 0.5193, 0.1946, 0.5193, 0.184, 0.5193, 0.184, 0.5193, 0.1946, 0.5159, 0.1946, 0.5193, 0.1946, 0.5193, 0.1946, 0.5159, 0.1946, 0.5159, 0.2072, 0.5159, 0.1946, 0.5159, 0.1946, 0.5159, 0.2072, 0.4449, 0.1466, 0.4308, 0.1403, 0.4308, 0.1403, 0.4449, 0.1466, 0.476, 0.1466, 0.4449, 0.1466, 0.4449, 0.1466, 0.476, 0.1466, 0.476, 0.151, 0.476, 0.1466, 0.476, 0.1466, 0.476, 0.151, 0.4824, 0.151, 0.476, 0.151, 0.476, 0.151, 0.4824, 0.151, 0.4824, 0.1467, 0.4824, 0.151, 0.4824, 0.151, 0.4824, 0.1467, 0.4922, 0.1467, 0.4824, 0.1467, 0.4824, 0.1467, 0.4922, 0.1467, 0.4922, 0.145, 0.4922, 0.1467, 0.4922, 0.1467, 0.4922, 0.145, 0.4995, 0.145, 0.4922, 0.145, 0.4922, 0.145, 0.4995, 0.145, 0.5191, 0.1568, 0.4995, 0.145, 0.4995, 0.145, 0.5191, 0.1568, 0.5255, 0.1568, 0.5191, 0.1568, 0.5191, 0.1568, 0.5255, 0.1568, 0.5013, 0.142, 0.5255, 0.1568, 0.5255, 0.1568, 0.5013, 0.142, 0.4922, 0.142, 0.5013, 0.142, 0.5013, 0.142, 0.4922, 0.142, 0.4922, 0.1403, 0.4922, 0.142, 0.4922, 0.142, 0.4922, 0.1403, 0.4308, 0.1403, 0.4922, 0.1403, 0.4922, 0.1403, 0.4308, 0.1403, 0.531, 0.1561, 0.5102, 0.1426, 0.5102, 0.1426, 0.531, 0.1561, 0.5363, 0.1561, 0.531, 0.1561, 0.531, 0.1561, 0.5363, 0.1561, 0.5145, 0.1426, 0.5363, 0.1561, 0.5363, 0.1561, 0.5145, 0.1426, 0.5102, 0.1426, 0.5145, 0.1426, 0.5145, 0.1426, 0.5102, 0.1426, 0.4868, 0.1377, 0.4868, 0.1291, 0.4868, 0.1291, 0.4868, 0.1377, 0.4868, 0.1291, 0.5003, 0.1291, 0.5003, 0.1291, 0.4868, 0.1291, 0.5003, 0.1291, 0.5003, 0.1377, 0.5003, 0.1377, 0.5003, 0.1291, 0.5003, 0.1377, 0.4868, 0.1377, 0.4868, 0.1377, 0.5003, 0.1377, 0.4309, 0.1377, 0.4412, 0.1291, 0.4412, 0.1291, 0.4309, 0.1377, 0.4412, 0.1291, 0.4836, 0.1291, 0.4836, 0.1291, 0.4412, 0.1291, 0.4836, 0.1291, 0.4836, 0.1377, 0.4836, 0.1377, 0.4836, 0.1291, 0.4836, 0.1377, 0.4309, 0.1377, 0.4309, 0.1377, 0.4836, 0.1377])
me_plane_003.use_remesh_preserve_volume = False
me_plane_003.use_remesh_preserve_attributes = False
me_plane_003.use_mirror_vertex_groups = False
me_plane_003.update()
me_plane_002 = bpy.data.meshes.new('Plane.002')
me_plane_002.from_pydata([(-0.6214, -0.1098, 0.4647), (-0.5563, -0.1759, 0.4647), (-0.5386, -0.1759, 0.4647), (-0.5386, -0.2103, 0.4647), (-0.6214, 0.04006, 0.4647), (-0.5972, 0.04006, 0.4647), (-0.5972, -0.06977, 0.4647), (-0.5758, -0.07815, 0.4647), (-0.5758, 0.08344, 0.4647), (-0.6167, 0.08344, 0.4647), (-0.6167, 0.1095, 0.4647), (-0.5956, 0.1427, 0.4647), (-0.5731, 0.1427, 0.4647), (-0.5731, 0.2033, 0.4647), (-0.5381, 0.2549, 0.4647), (-0.5381, 0.364, 0.4647), (-0.4914, 0.4668, 0.4647), (-0.3832, 0.4668, 0.4647), (-0.3832, 0.2518, 0.4647), (-0.4968, 0.1382, 0.4647), (-0.4492, 0.1382, 0.4647), (-0.3411, 0.2473, 0.4647), (-0.3411, 0.4651, 0.4647), (-0.3184, 0.4651, 0.4647), (-0.3184, 0.2428, 0.4647), (-0.422, 0.1399, 0.4647), (-0.4022, 0.1399, 0.4647), (-0.2971, 0.245, 0.4647), (-0.2971, 0.4658, 0.4647), (0.4085, 0.4658, 0.4647), (0.5158, 0.2499, 0.4647), (0.5158, 0.1282, 0.4647), (0.3529, 0.1282, 0.4647), (0.3529, 0.07154, 0.4647), (0.4157, 0.003283, 0.4647), (0.5173, 0.003283, 0.4647), (0.5173, -0.5902, 0.4647), (0.3079, -0.5902, 0.4647), (0.3079, -0.4335, 0.4647), (0.1535, -0.4335, 0.4647), (0.0814, -0.5033, 0.4647), (0.0814, -0.5871, 0.4647), (-0.4628, -0.5871, 0.4647), (-0.5384, -0.4636, 0.4647), (-0.5384, -0.2911, 0.4647), (-0.2307, -0.2911, 0.4647), (-0.2307, -0.2646, 0.4647), (-0.5377, -0.2646, 0.4647), (-0.5377, -0.2426, 0.4647), (-0.3665, -0.2426, 0.4647), (-0.3665, -0.2103, 0.4647), (-0.4951, -0.1718, 0.4647), (-0.4555, -0.1718, 0.4647), (-0.4951, 0.1182, 0.4647), (-0.4555, 0.1182, 0.4647), (-0.4507, -0.5538, 0.4647), (-0.3915, -0.5538, 0.4647), (-0.5172, -0.4514, 0.4647), (-0.3915, -0.4514, 0.4647), (0.1021, 0.1741, 0.4647), (0.4832, 0.1741, 0.4647), (0.4832, 0.2252, 0.4647), (0.3788, 0.4329, 0.4647), (0.1021, 0.4329, 0.4647), (0.1747, -0.2042, 0.4647), (0.157, -0.2457, 0.4647), (0.157, -0.4099, 0.4647), (0.3106, -0.4099, 0.4647), (0.3106, -0.2375, 0.4647), (0.2439, -0.1526, 0.4647), (0.2023, -0.1526, 0.4647), (0.2023, -0.3149, 0.4647), (0.1747, -0.3149, 0.4647), (-0.6214, -0.1098, -0.4846), (-0.5563, -0.1759, -0.4847), (-0.5386, -0.1759, -0.4847), (-0.5386, -0.2103, -0.4847), (-0.6214, 0.04006, -0.4847), (-0.5972, 0.04006, -0.4847), (-0.5972, -0.06977, -0.4846), (-0.5758, -0.07815, -0.4847), (-0.5758, 0.08344, -0.4847), (-0.6167, 0.08344, -0.4847), (-0.6167, 0.1095, -0.4847), (-0.5956, 0.1427, -0.4847), (-0.5731, 0.1427, -0.4847), (-0.5731, 0.2033, -0.4847), (-0.5381, 0.2549, -0.4847), (-0.5381, 0.364, -0.4847), (-0.4914, 0.4668, -0.4847), (-0.3832, 0.4668, -0.4847), (-0.3832, 0.2518, -0.4847), (-0.4968, 0.1382, -0.4847), (-0.4492, 0.1382, -0.4847), (-0.3411, 0.2473, -0.4846), (-0.3411, 0.4651, -0.4847), (-0.3184, 0.4651, -0.4847), (-0.3184, 0.2428, -0.4847), (-0.422, 0.1399, -0.4847), (-0.4022, 0.1399, -0.4847), (-0.2971, 0.245, -0.4847), (-0.2971, 0.4658, -0.4847), (0.4085, 0.4658, -0.4847), (0.5158, 0.2499, -0.4847), (0.5158, 0.1282, -0.4846), (0.3529, 0.1282, -0.4847), (0.3529, 0.07154, -0.4846), (0.4157, 0.003283, -0.4847), (0.5173, 0.003283, -0.4847), (0.5173, -0.5902, -0.4847), (0.3079, -0.5902, -0.4847), (0.3079, -0.4335, -0.4847), (0.1535, -0.4335, -0.4847), (0.0814, -0.5033, -0.4847), (0.0814, -0.5871, -0.4847), (-0.4628, -0.5871, -0.4847), (-0.5384, -0.4636, -0.4847), (-0.5384, -0.2911, -0.4847), (-0.2307, -0.2911, -0.4847), (-0.2307, -0.2646, -0.4847), (-0.5377, -0.2646, -0.4847), (-0.5377, -0.2426, -0.4847), (-0.3665, -0.2426, -0.4847), (-0.3665, -0.2103, -0.4847), (-0.4951, -0.1718, -0.4847), (-0.4555, -0.1718, -0.4847), (-0.4951, 0.1182, -0.4847), (-0.4555, 0.1182, -0.4847), (-0.4507, -0.5538, -0.4847), (-0.3915, -0.5538, -0.4847), (-0.5172, -0.4514, -0.4846), (-0.3915, -0.4514, -0.4847), (0.1021, 0.1741, -0.4847), (0.4832, 0.1741, -0.4847), (0.4832, 0.2252, -0.4847), (0.3788, 0.4329, -0.4847), (0.1021, 0.4329, -0.4847), (0.1747, -0.2042, -0.4847), (0.157, -0.2457, -0.4847), (0.157, -0.4099, -0.4847), (0.3106, -0.4099, -0.4847), (0.3106, -0.2375, -0.4847), (0.2439, -0.1526, -0.4847), (0.2023, -0.1526, -0.4847), (0.2023, -0.3149, -0.4846), (0.1747, -0.3149, -0.4847)], [], [(44, 58, 45), (37, 36, 38), (42, 41, 56), (36, 67, 38), (56, 55, 42), (69, 33, 59, 70), (58, 56, 45), (54, 25, 20), (57, 44, 43), (57, 58, 44), (39, 66, 40), (21, 24, 23, 22), (35, 68, 36), (59, 27, 46, 64), (64, 71, 70), (72, 71, 64), (47, 46, 49), (48, 47, 49), (65, 64, 46), (46, 50, 49), (40, 66, 45), (26, 50, 46, 27), (2, 3, 51), (57, 43, 42, 55), (51, 3, 52), (2, 7, 1), (0, 1, 7), (69, 68, 34, 33), (53, 7, 51), (14, 18, 17, 15), (52, 3, 50), (34, 68, 35), (59, 33, 32), (7, 6, 0), (6, 4, 0), (53, 8, 7), (5, 4, 6), (59, 32, 60), (50, 26, 54, 52), (9, 8, 10), (45, 56, 41, 40), (45, 66, 65, 46), (59, 64, 70), (30, 60, 31), (60, 32, 31), (53, 19, 12, 8), (51, 7, 2), (26, 25, 54), (25, 21, 20), (12, 19, 13), (36, 68, 67), (20, 19, 53, 54), (24, 21, 25), (19, 14, 13), (30, 61, 60), (39, 38, 67, 66), (18, 14, 19), (11, 10, 8, 12), (27, 59, 63, 28), (29, 62, 61, 30), (17, 16, 15), (29, 63, 62), (29, 28, 63), (117, 118, 131), (110, 111, 109), (115, 129, 114), (109, 111, 140), (129, 115, 128), (142, 143, 132, 106), (131, 118, 129), (127, 93, 98), (130, 116, 117), (130, 117, 131), (112, 113, 139), (94, 95, 96, 97), (108, 109, 141), (132, 137, 119, 100), (137, 143, 144), (145, 137, 144), (120, 122, 119), (121, 122, 120), (138, 119, 137), (119, 122, 123), (113, 118, 139), (99, 100, 119, 123), (75, 124, 76), (130, 128, 115, 116), (124, 125, 76), (75, 74, 80), (73, 80, 74), (142, 106, 107, 141), (126, 124, 80), (87, 88, 90, 91), (125, 123, 76), (107, 108, 141), (132, 105, 106), (80, 73, 79), (79, 73, 77), (126, 80, 81), (78, 79, 77), (132, 133, 105), (123, 125, 127, 99), (82, 83, 81), (118, 113, 114, 129), (118, 119, 138, 139), (132, 143, 137), (103, 104, 133), (133, 104, 105), (126, 81, 85, 92), (124, 75, 80), (99, 127, 98), (98, 93, 94), (85, 86, 92), (109, 140, 141), (93, 127, 126, 92), (97, 98, 94), (92, 86, 87), (103, 133, 134), (112, 139, 140, 111), (91, 92, 87), (84, 85, 81, 83), (100, 101, 136, 132), (102, 103, 134, 135), (90, 88, 89), (102, 135, 136), (102, 136, 101), (0, 4, 77, 73), (1, 0, 73, 74), (2, 1, 74, 75), (3, 2, 75, 76), (4, 5, 78, 77), (5, 6, 79, 78), (6, 7, 80, 79), (7, 8, 81, 80), (8, 9, 82, 81), (9, 10, 83, 82), (10, 11, 84, 83), (11, 12, 85, 84), (12, 13, 86, 85), (13, 14, 87, 86), (14, 15, 88, 87), (15, 16, 89, 88), (16, 17, 90, 89), (17, 18, 91, 90), (18, 19, 92, 91), (19, 20, 93, 92), (20, 21, 94, 93), (21, 22, 95, 94), (22, 23, 96, 95), (23, 24, 97, 96), (24, 25, 98, 97), (25, 26, 99, 98), (26, 27, 100, 99), (27, 28, 101, 100), (28, 29, 102, 101), (29, 30, 103, 102), (30, 31, 104, 103), (31, 32, 105, 104), (32, 33, 106, 105), (33, 34, 107, 106), (34, 35, 108, 107), (35, 36, 109, 108), (36, 37, 110, 109), (37, 38, 111, 110), (38, 39, 112, 111), (39, 40, 113, 112), (40, 41, 114, 113), (41, 42, 115, 114), (42, 43, 116, 115), (43, 44, 117, 116), (44, 45, 118, 117), (45, 46, 119, 118), (46, 47, 120, 119), (47, 48, 121, 120), (48, 49, 122, 121), (49, 50, 123, 122), (50, 3, 76, 123), (53, 51, 124, 126), (51, 52, 125, 124), (52, 54, 127, 125), (54, 53, 126, 127), (57, 55, 128, 130), (55, 56, 129, 128), (56, 58, 131, 129), (58, 57, 130, 131), (59, 60, 133, 132), (60, 61, 134, 133), (61, 62, 135, 134), (62, 63, 136, 135), (63, 59, 132, 136), (64, 65, 138, 137), (65, 66, 139, 138), (66, 67, 140, 139), (67, 68, 141, 140), (68, 69, 142, 141), (69, 70, 143, 142), (70, 71, 144, 143), (71, 72, 145, 144), (72, 64, 137, 145)])
_uv = me_plane_002.uv_layers.new(name='UVMap')
_uv.uv.foreach_set('vector', [0.577, 0.05611, 0.5983, 0.04201, 0.6217, 0.05611, 0.6998, 0.0298, 0.7302, 0.0298, 0.6998, 0.04358, 0.588, 0.03007, 0.667, 0.03007, 0.5983, 0.033, 0.7302, 0.0298, 0.7002, 0.04565, 0.6998, 0.04358, 0.5983, 0.033, 0.5897, 0.033, 0.588, 0.03007, 0.6905, 0.06829, 0.7064, 0.08801, 0.67, 0.09703, 0.6845, 0.06829, 0.5983, 0.04201, 0.5983, 0.033, 0.6217, 0.05611, 0.5891, 0.09211, 0.5939, 0.09402, 0.59, 0.09387, 0.5801, 0.04201, 0.577, 0.05611, 0.577, 0.04093, 0.5801, 0.04201, 0.5983, 0.04201, 0.577, 0.05611, 0.6774, 0.04358, 0.6779, 0.04565, 0.667, 0.03744, 0.6057, 0.1035, 0.6089, 0.1031, 0.6089, 0.1226, 0.6057, 0.1226, 0.7302, 0.082, 0.7002, 0.06082, 0.7302, 0.0298, 0.67, 0.09703, 0.612, 0.1033, 0.6217, 0.05844, 0.6805, 0.06375, 0.6805, 0.06375, 0.6845, 0.05401, 0.6845, 0.06829, 0.6805, 0.05401, 0.6845, 0.05401, 0.6805, 0.06375, 0.5771, 0.05844, 0.6217, 0.05844, 0.602, 0.06037, 0.5771, 0.06037, 0.5771, 0.05844, 0.602, 0.06037, 0.6779, 0.0601, 0.6805, 0.06375, 0.6217, 0.05844, 0.6217, 0.05844, 0.602, 0.06321, 0.602, 0.06037, 0.667, 0.03744, 0.6779, 0.04565, 0.6217, 0.05611, 0.5968, 0.09402, 0.602, 0.06321, 0.6217, 0.05844, 0.612, 0.1033, 0.577, 0.06624, 0.577, 0.06321, 0.5833, 0.0666, 0.5801, 0.04201, 0.577, 0.04093, 0.588, 0.03007, 0.5897, 0.033, 0.5833, 0.0666, 0.577, 0.06321, 0.5891, 0.0666, 0.577, 0.06624, 0.5716, 0.07484, 0.5744, 0.06624, 0.565, 0.07205, 0.5744, 0.06624, 0.5716, 0.07484, 0.6905, 0.06829, 0.7002, 0.06082, 0.7155, 0.082, 0.7064, 0.08801, 0.5833, 0.09211, 0.5716, 0.07484, 0.5833, 0.0666, 0.5771, 0.1041, 0.5995, 0.1039, 0.5995, 0.1228, 0.5771, 0.1137, 0.5891, 0.0666, 0.577, 0.06321, 0.602, 0.06321, 0.7155, 0.082, 0.7002, 0.06082, 0.7302, 0.082, 0.67, 0.09703, 0.7064, 0.08801, 0.7064, 0.09299, 0.5716, 0.07484, 0.5685, 0.07558, 0.565, 0.07205, 0.5685, 0.07558, 0.565, 0.08524, 0.565, 0.07205, 0.5833, 0.09211, 0.5716, 0.08905, 0.5716, 0.07484, 0.5685, 0.08524, 0.565, 0.08524, 0.5685, 0.07558, 0.67, 0.09703, 0.7064, 0.09299, 0.7253, 0.09703, 0.602, 0.06321, 0.5968, 0.09402, 0.5891, 0.09211, 0.5891, 0.0666, 0.5657, 0.08905, 0.5716, 0.08905, 0.5657, 0.09134, 0.6217, 0.05611, 0.5983, 0.033, 0.667, 0.03007, 0.667, 0.03744, 0.6217, 0.05611, 0.6779, 0.04565, 0.6779, 0.0601, 0.6217, 0.05844, 0.67, 0.09703, 0.6805, 0.06375, 0.6845, 0.06829, 0.73, 0.1037, 0.7253, 0.09703, 0.73, 0.09299, 0.7253, 0.09703, 0.7064, 0.09299, 0.73, 0.09299, 0.5833, 0.09211, 0.5831, 0.09387, 0.572, 0.09426, 0.5716, 0.08905, 0.5833, 0.0666, 0.5716, 0.07484, 0.577, 0.06624, 0.5968, 0.09402, 0.5939, 0.09402, 0.5891, 0.09211, 0.5939, 0.09402, 0.6057, 0.1035, 0.59, 0.09387, 0.572, 0.09426, 0.5831, 0.09387, 0.572, 0.09959, 0.7302, 0.0298, 0.7002, 0.06082, 0.7002, 0.04565, 0.59, 0.09387, 0.5831, 0.09387, 0.5833, 0.09211, 0.5891, 0.09211, 0.6089, 0.1031, 0.6057, 0.1035, 0.5939, 0.09402, 0.5831, 0.09387, 0.5771, 0.1041, 0.572, 0.09959, 0.73, 0.1037, 0.7253, 0.1015, 0.7253, 0.09703, 0.6774, 0.04358, 0.6998, 0.04358, 0.7002, 0.04565, 0.6779, 0.04565, 0.5995, 0.1039, 0.5771, 0.1041, 0.5831, 0.09387, 0.5687, 0.09426, 0.5657, 0.09134, 0.5716, 0.08905, 0.572, 0.09426, 0.612, 0.1033, 0.67, 0.09703, 0.67, 0.1198, 0.612, 0.1227, 0.7144, 0.1227, 0.7101, 0.1198, 0.7253, 0.1015, 0.73, 0.1037, 0.5995, 0.1228, 0.5838, 0.1228, 0.5771, 0.1137, 0.7144, 0.1227, 0.67, 0.1198, 0.7101, 0.1198, 0.7144, 0.1227, 0.612, 0.1227, 0.67, 0.1198, 0.577, 0.05611, 0.6217, 0.05611, 0.5983, 0.04201, 0.6998, 0.0298, 0.6998, 0.04358, 0.7302, 0.0298, 0.588, 0.03007, 0.5983, 0.033, 0.667, 0.03007, 0.7302, 0.0298, 0.6998, 0.04358, 0.7002, 0.04565, 0.5983, 0.033, 0.588, 0.03007, 0.5897, 0.033, 0.6905, 0.06829, 0.6845, 0.06829, 0.67, 0.09703, 0.7064, 0.08801, 0.5983, 0.04201, 0.6217, 0.05611, 0.5983, 0.033, 0.5891, 0.09211, 0.59, 0.09387, 0.5939, 0.09402, 0.5801, 0.04201, 0.577, 0.04093, 0.577, 0.05611, 0.5801, 0.04201, 0.577, 0.05611, 0.5983, 0.04201, 0.6774, 0.04358, 0.667, 0.03744, 0.6779, 0.04565, 0.6057, 0.1035, 0.6057, 0.1226, 0.6089, 0.1226, 0.6089, 0.1031, 0.7302, 0.082, 0.7302, 0.0298, 0.7002, 0.06082, 0.67, 0.09703, 0.6805, 0.06375, 0.6217, 0.05844, 0.612, 0.1033, 0.6805, 0.06375, 0.6845, 0.06829, 0.6845, 0.05401, 0.6805, 0.05401, 0.6805, 0.06375, 0.6845, 0.05401, 0.5771, 0.05844, 0.602, 0.06037, 0.6217, 0.05844, 0.5771, 0.06037, 0.602, 0.06037, 0.5771, 0.05844, 0.6779, 0.0601, 0.6217, 0.05844, 0.6805, 0.06375, 0.6217, 0.05844, 0.602, 0.06037, 0.602, 0.06321, 0.667, 0.03744, 0.6217, 0.05611, 0.6779, 0.04565, 0.5968, 0.09402, 0.612, 0.1033, 0.6217, 0.05844, 0.602, 0.06321, 0.577, 0.06624, 0.5833, 0.0666, 0.577, 0.06321, 0.5801, 0.04201, 0.5897, 0.033, 0.588, 0.03007, 0.577, 0.04093, 0.5833, 0.0666, 0.5891, 0.0666, 0.577, 0.06321, 0.577, 0.06624, 0.5744, 0.06624, 0.5716, 0.07484, 0.565, 0.07205, 0.5716, 0.07484, 0.5744, 0.06624, 0.6905, 0.06829, 0.7064, 0.08801, 0.7155, 0.082, 0.7002, 0.06082, 0.5833, 0.09211, 0.5833, 0.0666, 0.5716, 0.07484, 0.5771, 0.1041, 0.5771, 0.1137, 0.5995, 0.1228, 0.5995, 0.1039, 0.5891, 0.0666, 0.602, 0.06321, 0.577, 0.06321, 0.7155, 0.082, 0.7302, 0.082, 0.7002, 0.06082, 0.67, 0.09703, 0.7064, 0.09299, 0.7064, 0.08801, 0.5716, 0.07484, 0.565, 0.07205, 0.5685, 0.07558, 0.5685, 0.07558, 0.565, 0.07205, 0.565, 0.08524, 0.5833, 0.09211, 0.5716, 0.07484, 0.5716, 0.08905, 0.5685, 0.08524, 0.5685, 0.07558, 0.565, 0.08524, 0.67, 0.09703, 0.7253, 0.09703, 0.7064, 0.09299, 0.602, 0.06321, 0.5891, 0.0666, 0.5891, 0.09211, 0.5968, 0.09402, 0.5657, 0.08905, 0.5657, 0.09134, 0.5716, 0.08905, 0.6217, 0.05611, 0.667, 0.03744, 0.667, 0.03007, 0.5983, 0.033, 0.6217, 0.05611, 0.6217, 0.05844, 0.6779, 0.0601, 0.6779, 0.04565, 0.67, 0.09703, 0.6845, 0.06829, 0.6805, 0.06375, 0.73, 0.1037, 0.73, 0.09299, 0.7253, 0.09703, 0.7253, 0.09703, 0.73, 0.09299, 0.7064, 0.09299, 0.5833, 0.09211, 0.5716, 0.08905, 0.572, 0.09426, 0.5831, 0.09387, 0.5833, 0.0666, 0.577, 0.06624, 0.5716, 0.07484, 0.5968, 0.09402, 0.5891, 0.09211, 0.5939, 0.09402, 0.5939, 0.09402, 0.59, 0.09387, 0.6057, 0.1035, 0.572, 0.09426, 0.572, 0.09959, 0.5831, 0.09387, 0.7302, 0.0298, 0.7002, 0.04565, 0.7002, 0.06082, 0.59, 0.09387, 0.5891, 0.09211, 0.5833, 0.09211, 0.5831, 0.09387, 0.6089, 0.1031, 0.5939, 0.09402, 0.6057, 0.1035, 0.5831, 0.09387, 0.572, 0.09959, 0.5771, 0.1041, 0.73, 0.1037, 0.7253, 0.09703, 0.7253, 0.1015, 0.6774, 0.04358, 0.6779, 0.04565, 0.7002, 0.04565, 0.6998, 0.04358, 0.5995, 0.1039, 0.5831, 0.09387, 0.5771, 0.1041, 0.5687, 0.09426, 0.572, 0.09426, 0.5716, 0.08905, 0.5657, 0.09134, 0.612, 0.1033, 0.612, 0.1227, 0.67, 0.1198, 0.67, 0.09703, 0.7144, 0.1227, 0.73, 0.1037, 0.7253, 0.1015, 0.7101, 0.1198, 0.5995, 0.1228, 0.5771, 0.1137, 0.5838, 0.1228, 0.7144, 0.1227, 0.7101, 0.1198, 0.67, 0.1198, 0.7144, 0.1227, 0.67, 0.1198, 0.612, 0.1227, 0.565, 0.07205, 0.565, 0.08524, 0.565, 0.08524, 0.565, 0.07205, 0.5744, 0.06624, 0.565, 0.07205, 0.565, 0.07205, 0.5744, 0.06624, 0.577, 0.06624, 0.5744, 0.06624, 0.5744, 0.06624, 0.577, 0.06624, 0.577, 0.06321, 0.577, 0.06624, 0.577, 0.06624, 0.577, 0.06321, 0.565, 0.08524, 0.5685, 0.08524, 0.5685, 0.08524, 0.565, 0.08524, 0.5685, 0.08524, 0.5685, 0.07558, 0.5685, 0.07558, 0.5685, 0.08524, 0.5685, 0.07558, 0.5716, 0.07484, 0.5716, 0.07484, 0.5685, 0.07558, 0.5716, 0.07484, 0.5716, 0.08905, 0.5716, 0.08905, 0.5716, 0.07484, 0.5716, 0.08905, 0.5657, 0.08905, 0.5657, 0.08905, 0.5716, 0.08905, 0.5657, 0.08905, 0.5657, 0.09134, 0.5657, 0.09134, 0.5657, 0.08905, 0.5657, 0.09134, 0.5687, 0.09426, 0.5687, 0.09426, 0.5657, 0.09134, 0.5687, 0.09426, 0.572, 0.09426, 0.572, 0.09426, 0.5687, 0.09426, 0.572, 0.09426, 0.572, 0.09959, 0.572, 0.09959, 0.572, 0.09426, 0.572, 0.09959, 0.5771, 0.1041, 0.5771, 0.1041, 0.572, 0.09959, 0.5771, 0.1041, 0.5771, 0.1137, 0.5771, 0.1137, 0.5771, 0.1041, 0.5771, 0.1137, 0.5838, 0.1228, 0.5838, 0.1228, 0.5771, 0.1137, 0.5838, 0.1228, 0.5995, 0.1228, 0.5995, 0.1228, 0.5838, 0.1228, 0.5995, 0.1228, 0.5995, 0.1039, 0.5995, 0.1039, 0.5995, 0.1228, 0.5995, 0.1039, 0.5831, 0.09387, 0.5831, 0.09387, 0.5995, 0.1039, 0.5831, 0.09387, 0.59, 0.09387, 0.59, 0.09387, 0.5831, 0.09387, 0.59, 0.09387, 0.6057, 0.1035, 0.6057, 0.1035, 0.59, 0.09387, 0.6057, 0.1035, 0.6057, 0.1226, 0.6057, 0.1226, 0.6057, 0.1035, 0.6057, 0.1226, 0.6089, 0.1226, 0.6089, 0.1226, 0.6057, 0.1226, 0.6089, 0.1226, 0.6089, 0.1031, 0.6089, 0.1031, 0.6089, 0.1226, 0.6089, 0.1031, 0.5939, 0.09402, 0.5939, 0.09402, 0.6089, 0.1031, 0.5939, 0.09402, 0.5968, 0.09402, 0.5968, 0.09402, 0.5939, 0.09402, 0.5968, 0.09402, 0.612, 0.1033, 0.612, 0.1033, 0.5968, 0.09402, 0.612, 0.1033, 0.612, 0.1227, 0.612, 0.1227, 0.612, 0.1033, 0.612, 0.1227, 0.7144, 0.1227, 0.7144, 0.1227, 0.612, 0.1227, 0.7144, 0.1227, 0.73, 0.1037, 0.73, 0.1037, 0.7144, 0.1227, 0.73, 0.1037, 0.73, 0.09299, 0.73, 0.09299, 0.73, 0.1037, 0.73, 0.09299, 0.7064, 0.09299, 0.7064, 0.09299, 0.73, 0.09299, 0.7064, 0.09299, 0.7064, 0.08801, 0.7064, 0.08801, 0.7064, 0.09299, 0.7064, 0.08801, 0.7155, 0.082, 0.7155, 0.082, 0.7064, 0.08801, 0.7155, 0.082, 0.7302, 0.082, 0.7302, 0.082, 0.7155, 0.082, 0.7302, 0.082, 0.7302, 0.0298, 0.7302, 0.0298, 0.7302, 0.082, 0.7302, 0.0298, 0.6998, 0.0298, 0.6998, 0.0298, 0.7302, 0.0298, 0.6998, 0.0298, 0.6998, 0.04358, 0.6998, 0.04358, 0.6998, 0.0298, 0.6998, 0.04358, 0.6774, 0.04358, 0.6774, 0.04358, 0.6998, 0.04358, 0.6774, 0.04358, 0.667, 0.03744, 0.667, 0.03744, 0.6774, 0.04358, 0.667, 0.03744, 0.667, 0.03007, 0.667, 0.03007, 0.667, 0.03744, 0.667, 0.03007, 0.588, 0.03007, 0.588, 0.03007, 0.667, 0.03007, 0.588, 0.03007, 0.577, 0.04093, 0.577, 0.04093, 0.588, 0.03007, 0.577, 0.04093, 0.577, 0.05611, 0.577, 0.05611, 0.577, 0.04093, 0.577, 0.05611, 0.6217, 0.05611, 0.6217, 0.05611, 0.577, 0.05611, 0.6217, 0.05611, 0.6217, 0.05844, 0.6217, 0.05844, 0.6217, 0.05611, 0.6217, 0.05844, 0.5771, 0.05844, 0.5771, 0.05844, 0.6217, 0.05844, 0.5771, 0.05844, 0.5771, 0.06037, 0.5771, 0.06037, 0.5771, 0.05844, 0.5771, 0.06037, 0.602, 0.06037, 0.602, 0.06037, 0.5771, 0.06037, 0.602, 0.06037, 0.602, 0.06321, 0.602, 0.06321, 0.602, 0.06037, 0.602, 0.06321, 0.577, 0.06321, 0.577, 0.06321, 0.602, 0.06321, 0.5833, 0.09211, 0.5833, 0.0666, 0.5833, 0.0666, 0.5833, 0.09211, 0.5833, 0.0666, 0.5891, 0.0666, 0.5891, 0.0666, 0.5833, 0.0666, 0.5891, 0.0666, 0.5891, 0.09211, 0.5891, 0.09211, 0.5891, 0.0666, 0.5891, 0.09211, 0.5833, 0.09211, 0.5833, 0.09211, 0.5891, 0.09211, 0.5801, 0.04201, 0.5897, 0.033, 0.5897, 0.033, 0.5801, 0.04201, 0.5897, 0.033, 0.5983, 0.033, 0.5983, 0.033, 0.5897, 0.033, 0.5983, 0.033, 0.5983, 0.04201, 0.5983, 0.04201, 0.5983, 0.033, 0.5983, 0.04201, 0.5801, 0.04201, 0.5801, 0.04201, 0.5983, 0.04201, 0.67, 0.09703, 0.7253, 0.09703, 0.7253, 0.09703, 0.67, 0.09703, 0.7253, 0.09703, 0.7253, 0.1015, 0.7253, 0.1015, 0.7253, 0.09703, 0.7253, 0.1015, 0.7101, 0.1198, 0.7101, 0.1198, 0.7253, 0.1015, 0.7101, 0.1198, 0.67, 0.1198, 0.67, 0.1198, 0.7101, 0.1198, 0.67, 0.1198, 0.67, 0.09703, 0.67, 0.09703, 0.67, 0.1198, 0.6805, 0.06375, 0.6779, 0.0601, 0.6779, 0.0601, 0.6805, 0.06375, 0.6779, 0.0601, 0.6779, 0.04565, 0.6779, 0.04565, 0.6779, 0.0601, 0.6779, 0.04565, 0.7002, 0.04565, 0.7002, 0.04565, 0.6779, 0.04565, 0.7002, 0.04565, 0.7002, 0.06082, 0.7002, 0.06082, 0.7002, 0.04565, 0.7002, 0.06082, 0.6905, 0.06829, 0.6905, 0.06829, 0.7002, 0.06082, 0.6905, 0.06829, 0.6845, 0.06829, 0.6845, 0.06829, 0.6905, 0.06829, 0.6845, 0.06829, 0.6845, 0.05401, 0.6845, 0.05401, 0.6845, 0.06829, 0.6845, 0.05401, 0.6805, 0.05401, 0.6805, 0.05401, 0.6845, 0.05401, 0.6805, 0.05401, 0.6805, 0.06375, 0.6805, 0.06375, 0.6805, 0.05401])
me_plane_002.use_remesh_preserve_volume = False
me_plane_002.use_remesh_preserve_attributes = False
me_plane_002.use_mirror_vertex_groups = False
me_plane_002.update()
me_plane_001 = bpy.data.meshes.new('Plane.001')
me_plane_001.from_pydata([(-0.3255, 0.2376, 0.4647), (-0.3957, 0.2376, 0.4647), (-0.3957, 0.4687, 0.4647), (-0.4511, 0.4687, 0.4647), (-0.3255, 0.4641, 0.4647), (0.3021, 0.4641, 0.4647), (0.3021, -0.05725, 0.4647), (0.1899, -0.1658, 0.4647), (0.2407, -0.1658, 0.4647), (0.3383, -0.06669, 0.4647), (0.3383, 0.4683, 0.4647), (0.3767, 0.4683, 0.4647), (0.3767, -0.05625, 0.4647), (0.2691, -0.1632, 0.4647), (0.3238, -0.1632, 0.4647), (0.2036, -0.2809, 0.4647), (0.2332, -0.2809, 0.4647), (0.4484, -0.06317, 0.4647), (0.4484, 0.4675, 0.4647), (0.5235, 0.4675, 0.4647), (0.6053, 0.346, 0.4647), (0.6053, -0.5885, 0.4647), (0.5285, -0.5885, 0.4647), (0.5285, -0.3418, 0.4647), (0.4964, -0.3418, 0.4647), (0.4964, -0.4551, 0.4647), (0.4404, -0.4551, 0.4647), (0.4404, -0.3431, 0.4647), (0.414, -0.3431, 0.4647), (0.414, -0.5885, 0.4647), (-0.3252, -0.5885, 0.4647), (-0.452, -0.3536, 0.4647), (-0.452, 0.004983, 0.4647), (-0.2445, 0.004983, 0.4647), (-0.2445, 0.1282, 0.4647), (-0.2742, 0.1282, 0.4647), (-0.1732, 0.2326, 0.4647), (-0.2026, 0.2326, 0.4647), (-0.3054, 0.1283, 0.4647), (-0.4511, 0.1283, 0.4647), (0.1929, -0.4801, 0.4647), (0.1929, -0.5502, 0.4647), (0.3717, -0.5502, 0.4647), (0.3717, -0.349, 0.4647), (0.296, -0.349, 0.4647), (-0.3255, 0.2376, -0.4847), (-0.3957, 0.2376, -0.4847), (-0.3957, 0.4687, -0.4847), (-0.4511, 0.4687, -0.4847), (-0.3255, 0.4641, -0.4846), (0.3021, 0.4641, -0.4847), (0.3021, -0.05725, -0.4847), (0.1899, -0.1658, -0.4847), (0.2407, -0.1658, -0.4846), (0.3383, -0.06669, -0.4847), (0.3383, 0.4683, -0.4847), (0.3767, 0.4683, -0.4847), (0.3767, -0.05625, -0.4847), (0.2691, -0.1632, -0.4847), (0.3238, -0.1632, -0.4847), (0.2036, -0.2809, -0.4847), (0.2332, -0.2809, -0.4847), (0.4484, -0.06317, -0.4846), (0.4484, 0.4675, -0.4846), (0.5235, 0.4675, -0.4847), (0.6053, 0.346, -0.4847), (0.6053, -0.5885, -0.4847), (0.5285, -0.5885, -0.4847), (0.5285, -0.3418, -0.4847), (0.4964, -0.3418, -0.4847), (0.4964, -0.4551, -0.4847), (0.4404, -0.4551, -0.4847), (0.4404, -0.3431, -0.4847), (0.414, -0.3431, -0.4847), (0.414, -0.5885, -0.4847), (-0.3252, -0.5885, -0.4847), (-0.452, -0.3536, -0.4847), (-0.452, 0.004983, -0.4847), (-0.2445, 0.004983, -0.4847), (-0.2445, 0.1282, -0.4847), (-0.2742, 0.1282, -0.4847), (-0.1732, 0.2326, -0.4847), (-0.2026, 0.2326, -0.4847), (-0.3054, 0.1283, -0.4847), (-0.4511, 0.1283, -0.4847), (0.1929, -0.4801, -0.4847), (0.1929, -0.5502, -0.4847), (0.3717, -0.5502, -0.4847), (0.3717, -0.349, -0.4847), (0.296, -0.349, -0.4847)], [], [(41, 40, 30), (41, 30, 29), (41, 29, 42), (42, 29, 28), (23, 22, 21), (23, 21, 20), (36, 34, 33), (43, 42, 28), (44, 15, 40), (12, 11, 10, 9), (33, 32, 31), (43, 16, 44), (37, 36, 4), (43, 28, 17), (16, 15, 44), (28, 27, 17), (24, 23, 17), (16, 43, 17), (17, 23, 20), (0, 1, 39, 38), (7, 15, 8), (14, 13, 15), (9, 8, 13), (27, 24, 17), (9, 13, 12), (6, 36, 33, 7), (18, 17, 20), (33, 31, 15, 7), (13, 8, 15), (6, 5, 36), (36, 35, 34), (31, 30, 40, 15), (3, 39, 1), (37, 0, 38), (25, 24, 27, 26), (5, 4, 36), (3, 1, 2), (18, 20, 19), (0, 37, 4), (86, 75, 85), (86, 74, 75), (86, 87, 74), (87, 73, 74), (68, 66, 67), (68, 65, 66), (81, 78, 79), (88, 73, 87), (89, 85, 60), (57, 54, 55, 56), (78, 76, 77), (88, 89, 61), (82, 49, 81), (88, 62, 73), (61, 89, 60), (73, 62, 72), (69, 62, 68), (61, 62, 88), (62, 65, 68), (45, 83, 84, 46), (52, 53, 60), (59, 60, 58), (54, 58, 53), (72, 62, 69), (54, 57, 58), (51, 52, 78, 81), (63, 65, 62), (78, 52, 60, 76), (58, 60, 53), (51, 81, 50), (81, 79, 80), (76, 60, 85, 75), (48, 46, 84), (82, 83, 45), (70, 71, 72, 69), (50, 81, 49), (48, 47, 46), (63, 64, 65), (45, 49, 82), (0, 4, 49, 45), (1, 0, 45, 46), (2, 1, 46, 47), (3, 2, 47, 48), (4, 5, 50, 49), (5, 6, 51, 50), (6, 7, 52, 51), (7, 8, 53, 52), (8, 9, 54, 53), (9, 10, 55, 54), (10, 11, 56, 55), (11, 12, 57, 56), (12, 13, 58, 57), (13, 14, 59, 58), (14, 15, 60, 59), (15, 16, 61, 60), (16, 17, 62, 61), (17, 18, 63, 62), (18, 19, 64, 63), (19, 20, 65, 64), (20, 21, 66, 65), (21, 22, 67, 66), (22, 23, 68, 67), (23, 24, 69, 68), (24, 25, 70, 69), (25, 26, 71, 70), (26, 27, 72, 71), (27, 28, 73, 72), (28, 29, 74, 73), (29, 30, 75, 74), (30, 31, 76, 75), (31, 32, 77, 76), (32, 33, 78, 77), (33, 34, 79, 78), (34, 35, 80, 79), (35, 36, 81, 80), (36, 37, 82, 81), (37, 38, 83, 82), (38, 39, 84, 83), (39, 3, 48, 84), (40, 41, 86, 85), (41, 42, 87, 86), (42, 43, 88, 87), (43, 44, 89, 88), (44, 40, 85, 89)])
_uv = me_plane_001.uv_layers.new(name='UVMap')
_uv.uv.foreach_set('vector', [0.8283, 0.03331, 0.8283, 0.03948, 0.7531, 0.02995, 0.8283, 0.03331, 0.7531, 0.02995, 0.8604, 0.02995, 0.8283, 0.03331, 0.8604, 0.02995, 0.8542, 0.03331, 0.8542, 0.03331, 0.8604, 0.02995, 0.8604, 0.05154, 0.877, 0.05165, 0.877, 0.02995, 0.8881, 0.02995, 0.877, 0.05165, 0.8881, 0.02995, 0.8881, 0.1122, 0.7751, 0.1022, 0.7648, 0.09299, 0.7648, 0.08215, 0.8542, 0.05101, 0.8542, 0.03331, 0.8604, 0.05154, 0.8432, 0.05101, 0.8298, 0.057, 0.8283, 0.03948, 0.8549, 0.07676, 0.8549, 0.1229, 0.8494, 0.1229, 0.8494, 0.07585, 0.7648, 0.08215, 0.7347, 0.08215, 0.7347, 0.05061, 0.8542, 0.05101, 0.8341, 0.057, 0.8432, 0.05101, 0.7709, 0.1022, 0.7751, 0.1022, 0.753, 0.1225, 0.8542, 0.05101, 0.8604, 0.05154, 0.8654, 0.07616, 0.8341, 0.057, 0.8298, 0.057, 0.8432, 0.05101, 0.8604, 0.05154, 0.8642, 0.05154, 0.8654, 0.07616, 0.8723, 0.05165, 0.877, 0.05165, 0.8654, 0.07616, 0.8341, 0.057, 0.8542, 0.05101, 0.8654, 0.07616, 0.8654, 0.07616, 0.877, 0.05165, 0.8881, 0.1122, 0.753, 0.1026, 0.7428, 0.1026, 0.7348, 0.093, 0.756, 0.093, 0.8278, 0.06713, 0.8298, 0.057, 0.8352, 0.06713, 0.8473, 0.06735, 0.8393, 0.06735, 0.8298, 0.057, 0.8494, 0.07585, 0.8352, 0.06713, 0.8393, 0.06735, 0.8642, 0.05154, 0.8723, 0.05165, 0.8654, 0.07616, 0.8494, 0.07585, 0.8393, 0.06735, 0.8549, 0.07676, 0.8441, 0.07668, 0.7751, 0.1022, 0.7648, 0.08215, 0.8278, 0.06713, 0.8654, 0.1228, 0.8654, 0.07616, 0.8881, 0.1122, 0.7648, 0.08215, 0.7347, 0.05061, 0.8298, 0.057, 0.8278, 0.06713, 0.8393, 0.06735, 0.8352, 0.06713, 0.8298, 0.057, 0.8441, 0.07668, 0.8441, 0.1225, 0.7751, 0.1022, 0.7751, 0.1022, 0.7605, 0.09299, 0.7648, 0.09299, 0.7347, 0.05061, 0.7531, 0.02995, 0.8283, 0.03948, 0.8298, 0.057, 0.7348, 0.1229, 0.7348, 0.093, 0.7428, 0.1026, 0.7709, 0.1022, 0.753, 0.1026, 0.756, 0.093, 0.8723, 0.04168, 0.8723, 0.05165, 0.8642, 0.05154, 0.8642, 0.04168, 0.8441, 0.1225, 0.753, 0.1225, 0.7751, 0.1022, 0.7348, 0.1229, 0.7428, 0.1026, 0.7428, 0.1229, 0.8654, 0.1228, 0.8881, 0.1122, 0.8762, 0.1228, 0.753, 0.1026, 0.7709, 0.1022, 0.753, 0.1225, 0.8283, 0.03331, 0.7531, 0.02995, 0.8283, 0.03948, 0.8283, 0.03331, 0.8604, 0.02995, 0.7531, 0.02995, 0.8283, 0.03331, 0.8542, 0.03331, 0.8604, 0.02995, 0.8542, 0.03331, 0.8604, 0.05154, 0.8604, 0.02995, 0.877, 0.05165, 0.8881, 0.02995, 0.877, 0.02995, 0.877, 0.05165, 0.8881, 0.1122, 0.8881, 0.02995, 0.7751, 0.1022, 0.7648, 0.08215, 0.7648, 0.09299, 0.8542, 0.05101, 0.8604, 0.05154, 0.8542, 0.03331, 0.8432, 0.05101, 0.8283, 0.03948, 0.8298, 0.057, 0.8549, 0.07676, 0.8494, 0.07585, 0.8494, 0.1229, 0.8549, 0.1229, 0.7648, 0.08215, 0.7347, 0.05061, 0.7347, 0.08215, 0.8542, 0.05101, 0.8432, 0.05101, 0.8341, 0.057, 0.7709, 0.1022, 0.753, 0.1225, 0.7751, 0.1022, 0.8542, 0.05101, 0.8654, 0.07616, 0.8604, 0.05154, 0.8341, 0.057, 0.8432, 0.05101, 0.8298, 0.057, 0.8604, 0.05154, 0.8654, 0.07616, 0.8642, 0.05154, 0.8723, 0.05165, 0.8654, 0.07616, 0.877, 0.05165, 0.8341, 0.057, 0.8654, 0.07616, 0.8542, 0.05101, 0.8654, 0.07616, 0.8881, 0.1122, 0.877, 0.05165, 0.753, 0.1026, 0.756, 0.093, 0.7348, 0.093, 0.7428, 0.1026, 0.8278, 0.06713, 0.8352, 0.06713, 0.8298, 0.057, 0.8473, 0.06735, 0.8298, 0.057, 0.8393, 0.06735, 0.8494, 0.07585, 0.8393, 0.06735, 0.8352, 0.06713, 0.8642, 0.05154, 0.8654, 0.07616, 0.8723, 0.05165, 0.8494, 0.07585, 0.8549, 0.07676, 0.8393, 0.06735, 0.8441, 0.07668, 0.8278, 0.06713, 0.7648, 0.08215, 0.7751, 0.1022, 0.8654, 0.1228, 0.8881, 0.1122, 0.8654, 0.07616, 0.7648, 0.08215, 0.8278, 0.06713, 0.8298, 0.057, 0.7347, 0.05061, 0.8393, 0.06735, 0.8298, 0.057, 0.8352, 0.06713, 0.8441, 0.07668, 0.7751, 0.1022, 0.8441, 0.1225, 0.7751, 0.1022, 0.7648, 0.09299, 0.7605, 0.09299, 0.7347, 0.05061, 0.8298, 0.057, 0.8283, 0.03948, 0.7531, 0.02995, 0.7348, 0.1229, 0.7428, 0.1026, 0.7348, 0.093, 0.7709, 0.1022, 0.756, 0.093, 0.753, 0.1026, 0.8723, 0.04168, 0.8642, 0.04168, 0.8642, 0.05154, 0.8723, 0.05165, 0.8441, 0.1225, 0.7751, 0.1022, 0.753, 0.1225, 0.7348, 0.1229, 0.7428, 0.1229, 0.7428, 0.1026, 0.8654, 0.1228, 0.8762, 0.1228, 0.8881, 0.1122, 0.753, 0.1026, 0.753, 0.1225, 0.7709, 0.1022, 0.753, 0.1026, 0.753, 0.1225, 0.753, 0.1225, 0.753, 0.1026, 0.7428, 0.1026, 0.753, 0.1026, 0.753, 0.1026, 0.7428, 0.1026, 0.7428, 0.1229, 0.7428, 0.1026, 0.7428, 0.1026, 0.7428, 0.1229, 0.7348, 0.1229, 0.7428, 0.1229, 0.7428, 0.1229, 0.7348, 0.1229, 0.753, 0.1225, 0.8441, 0.1225, 0.8441, 0.1225, 0.753, 0.1225, 0.8441, 0.1225, 0.8441, 0.07668, 0.8441, 0.07668, 0.8441, 0.1225, 0.8441, 0.07668, 0.8278, 0.06713, 0.8278, 0.06713, 0.8441, 0.07668, 0.8278, 0.06713, 0.8352, 0.06713, 0.8352, 0.06713, 0.8278, 0.06713, 0.8352, 0.06713, 0.8494, 0.07585, 0.8494, 0.07585, 0.8352, 0.06713, 0.8494, 0.07585, 0.8494, 0.1229, 0.8494, 0.1229, 0.8494, 0.07585, 0.8494, 0.1229, 0.8549, 0.1229, 0.8549, 0.1229, 0.8494, 0.1229, 0.8549, 0.1229, 0.8549, 0.07676, 0.8549, 0.07676, 0.8549, 0.1229, 0.8549, 0.07676, 0.8393, 0.06735, 0.8393, 0.06735, 0.8549, 0.07676, 0.8393, 0.06735, 0.8473, 0.06735, 0.8473, 0.06735, 0.8393, 0.06735, 0.8473, 0.06735, 0.8298, 0.057, 0.8298, 0.057, 0.8473, 0.06735, 0.8298, 0.057, 0.8341, 0.057, 0.8341, 0.057, 0.8298, 0.057, 0.8341, 0.057, 0.8654, 0.07616, 0.8654, 0.07616, 0.8341, 0.057, 0.8654, 0.07616, 0.8654, 0.1228, 0.8654, 0.1228, 0.8654, 0.07616, 0.8654, 0.1228, 0.8762, 0.1228, 0.8762, 0.1228, 0.8654, 0.1228, 0.8762, 0.1228, 0.8881, 0.1122, 0.8881, 0.1122, 0.8762, 0.1228, 0.8881, 0.1122, 0.8881, 0.02995, 0.8881, 0.02995, 0.8881, 0.1122, 0.8881, 0.02995, 0.877, 0.02995, 0.877, 0.02995, 0.8881, 0.02995, 0.877, 0.02995, 0.877, 0.05165, 0.877, 0.05165, 0.877, 0.02995, 0.877, 0.05165, 0.8723, 0.05165, 0.8723, 0.05165, 0.877, 0.05165, 0.8723, 0.05165, 0.8723, 0.04168, 0.8723, 0.04168, 0.8723, 0.05165, 0.8723, 0.04168, 0.8642, 0.04168, 0.8642, 0.04168, 0.8723, 0.04168, 0.8642, 0.04168, 0.8642, 0.05154, 0.8642, 0.05154, 0.8642, 0.04168, 0.8642, 0.05154, 0.8604, 0.05154, 0.8604, 0.05154, 0.8642, 0.05154, 0.8604, 0.05154, 0.8604, 0.02995, 0.8604, 0.02995, 0.8604, 0.05154, 0.8604, 0.02995, 0.7531, 0.02995, 0.7531, 0.02995, 0.8604, 0.02995, 0.7531, 0.02995, 0.7347, 0.05061, 0.7347, 0.05061, 0.7531, 0.02995, 0.7347, 0.05061, 0.7347, 0.08215, 0.7347, 0.08215, 0.7347, 0.05061, 0.7347, 0.08215, 0.7648, 0.08215, 0.7648, 0.08215, 0.7347, 0.08215, 0.7648, 0.08215, 0.7648, 0.09299, 0.7648, 0.09299, 0.7648, 0.08215, 0.7648, 0.09299, 0.7605, 0.09299, 0.7605, 0.09299, 0.7648, 0.09299, 0.7605, 0.09299, 0.7751, 0.1022, 0.7751, 0.1022, 0.7605, 0.09299, 0.7751, 0.1022, 0.7709, 0.1022, 0.7709, 0.1022, 0.7751, 0.1022, 0.7709, 0.1022, 0.756, 0.093, 0.756, 0.093, 0.7709, 0.1022, 0.756, 0.093, 0.7348, 0.093, 0.7348, 0.093, 0.756, 0.093, 0.7348, 0.093, 0.7348, 0.1229, 0.7348, 0.1229, 0.7348, 0.093, 0.8283, 0.03948, 0.8283, 0.03331, 0.8283, 0.03331, 0.8283, 0.03948, 0.8283, 0.03331, 0.8542, 0.03331, 0.8542, 0.03331, 0.8283, 0.03331, 0.8542, 0.03331, 0.8542, 0.05101, 0.8542, 0.05101, 0.8542, 0.03331, 0.8542, 0.05101, 0.8432, 0.05101, 0.8432, 0.05101, 0.8542, 0.05101, 0.8432, 0.05101, 0.8283, 0.03948, 0.8283, 0.03948, 0.8432, 0.05101])
me_plane_001.use_remesh_preserve_volume = False
me_plane_001.use_remesh_preserve_attributes = False
me_plane_001.use_mirror_vertex_groups = False
me_plane_001.update()

# ---- objects
ob_cube_003 = bpy.data.objects.new('Cube.003', me_cube_003)
ob_cube_002 = bpy.data.objects.new('Cube.002', me_cube_002)
ob_cube_001 = bpy.data.objects.new('Cube.001', me_cube_001)
ob_cube = bpy.data.objects.new('Cube', me_cube)
ob_s2_2 = bpy.data.objects.new('S2 2', me_plane_008)
ob_s2_1 = bpy.data.objects.new('S2 1', me_plane_003)
ob_s2_3 = bpy.data.objects.new('S2 3', me_plane_002)
ob_s2_4 = bpy.data.objects.new('S2 4', me_plane_001)

# ---- transforms, parenting, visibility, modifiers, constraints
ob_cube_003.location = (-2.0, 1.0, 0.0)
ob_cube_003.display_type = 'BOUNDS'
ob_cube_003.lineart.crease_threshold = 0.0
ob_cube_002.location = (-1.0, 1.0, 0.0)
ob_cube_002.display_type = 'BOUNDS'
ob_cube_002.lineart.crease_threshold = 0.0
ob_cube_001.location = (-1.0, 0.0, 0.0)
ob_cube_001.display_type = 'WIRE'
ob_cube_001.lineart.crease_threshold = 0.0
ob_cube.location = (0.0, 0.0, 0.0)
ob_cube.display_type = 'BOUNDS'
ob_cube.lineart.crease_threshold = 0.0
ob_s2_2.location = (-1.0, 1.0, 0.0)
ob_s2_2.lineart.crease_threshold = 0.0
ob_s2_1.location = (-2.0, 1.0, 0.0)
ob_s2_1.lineart.crease_threshold = 0.0
ob_s2_3.location = (-1.0, 0.0, 0.0)
ob_s2_3.lineart.crease_threshold = 0.0
ob_s2_4.location = (0.0, 0.0, 0.0)
ob_s2_4.lineart.crease_threshold = 0.0

# ---- collection membership
col_collection_2_001.objects.link(ob_cube_003)
col_collection_2_001.objects.link(ob_cube_002)
col_collection_2_001.objects.link(ob_cube_001)
col_collection_2_001.objects.link(ob_cube)
col_collection_2_001.objects.link(ob_s2_2)
col_collection_2_001.objects.link(ob_s2_1)
col_collection_2_001.objects.link(ob_s2_3)
col_collection_2_001.objects.link(ob_s2_4)

# ---- scene / render settings (as saved in the file)
scene.frame_start = 1; scene.frame_end = 250; scene.frame_set(1)
scene.render.engine = 'BLENDER_EEVEE_NEXT'
scene.render.image_settings.exr_codec = 'NONE'
scene.render.resolution_percentage = 50
scene.render.dither_intensity = 0.0
scene.render.simplify_subdivision_render = 0
scene.render.simplify_child_particles_render = 0.0
scene.cycles.use_denoising = False
scene.cycles.samples = 128
scene.cycles.sampling_pattern = 'TABULATED_SOBOL'
scene.cycles.use_adaptive_sampling = False
scene.cycles.use_light_tree = False
scene.cycles.blur_glossy = 0.0
scene.cycles.sample_clamp_indirect = 0.0
scene.view_settings.view_transform = 'Standard'
bpy.context.view_layer.update()

# ---- added for rendering (the .blend has no active camera and no usable light): camera, sun + grey world if the file has none
cam_auto = bpy.data.cameras.new('AutoCamera')
cam_auto.lens = 50.0
cam_auto.sensor_width = 36.0
cam_auto.clip_end = 1000.0
ob_auto_camera = bpy.data.objects.new('AutoCamera', cam_auto)
scene.collection.objects.link(ob_auto_camera)
ob_auto_camera.location = (2.63841, -3.84817, 2.86738)
ob_auto_camera.rotation_euler = (1.09748, -7.21219e-08, 0.694738)
scene.camera = ob_auto_camera
light_auto_sun = bpy.data.lights.new('AutoSun', 'SUN')
light_auto_sun.energy = 3.0
light_auto_sun.angle = 0.0523599
ob_auto_sun = bpy.data.objects.new('AutoSun', light_auto_sun)
scene.collection.objects.link(ob_auto_sun)
ob_auto_sun.rotation_euler = (0.872665, 0.174533, 0.523599)
if scene.world is None:
    world_auto = bpy.data.worlds.new('AutoWorld')
    world_auto.color = (0.3, 0.3, 0.3)
    scene.world = world_auto
bpy.context.view_layer.update()
